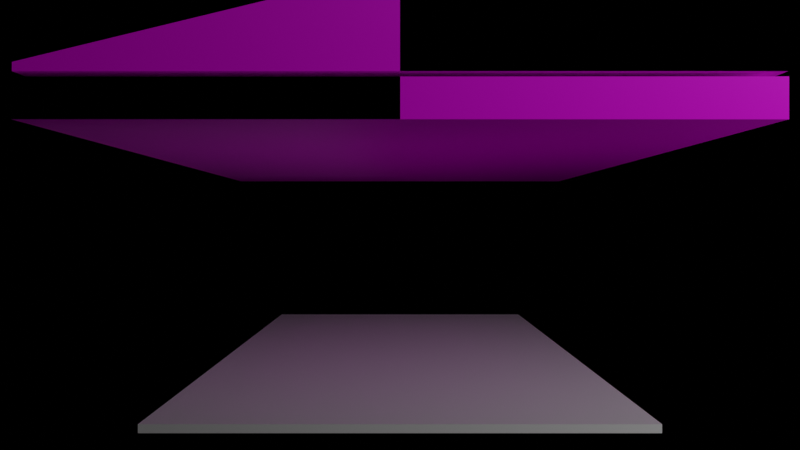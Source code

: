 # Source: GreekToInfinity.blend  (saved by Blender 3.3.6; exported with 4.5.12 LTS)
import bpy
from mathutils import Matrix  # noqa: F401  (used for matrix-valued properties, if any)

bpy.ops.wm.read_factory_settings(use_empty=True)
scene = bpy.context.scene
scene.name = 'Scene'

# ---- collections
col_collection = bpy.data.collections.new('Collection'); scene.collection.children.link(col_collection)
col_base = bpy.data.collections.new('Base'); scene.collection.children.link(col_base)
col_top = bpy.data.collections.new('Top'); scene.collection.children.link(col_top)
col_toptriangle = bpy.data.collections.new('TopTriangle'); col_top.children.link(col_toptriangle)
col_topflat = bpy.data.collections.new('TopFlat'); col_top.children.link(col_topflat)
col_pillar = bpy.data.collections.new('Pillar'); scene.collection.children.link(col_pillar)
col_subract_blobs = bpy.data.collections.new('Subract_Blobs'); scene.collection.children.link(col_subract_blobs)
col_subract_blobs.hide_render = True

# ---- images (referenced by path relative to the original .blend; pixels are not part of the script)
import os
ASSET_DIR = os.environ.get("B2B_ASSET_DIR", "")  # directory of the original .blend (textures are referenced by path, not embedded)
HERE = os.path.dirname(os.path.abspath(__file__))  # packed textures are extracted next to this script under _unpacked/

def load_image(name, relpath, width, height, colorspace="sRGB"):
    """Load a texture the original file referenced (path relative to the .blend, or extracted next to this script)."""
    p = next((c for c in (os.path.join(HERE, relpath), os.path.join(ASSET_DIR, relpath)) if relpath and os.path.exists(c)), "")
    if p:
        img = bpy.data.images.load(p, check_existing=True)
        img.name = name
    else:  # same state as the original file: an image datablock whose file is absent (Cycles renders it pink)
        img = bpy.data.images.new(name, width, height)
        img.source = "FILE"
        img.filepath = "//" + (relpath or name)
    img.colorspace_settings.name = colorspace
    return img
img_sandstone_cracks_disp_4k_png_001 = load_image('sandstone_cracks_disp_4k.png.001', 'textures/sandstone_cracks_disp_4k.png', 1024, 1024, 'Non-Color')
img_sandstone_cracks_diff_4k_jpg_001 = load_image('sandstone_cracks_diff_4k.jpg.001', 'textures/sandstone_cracks_diff_4k.jpg', 1024, 1024, 'sRGB')
img_sandstone_cracks_rough_4k_jpg_001 = load_image('sandstone_cracks_rough_4k.jpg.001', 'textures/sandstone_cracks_rough_4k.jpg', 1024, 1024, 'Non-Color')
img_sandstone_cracks_nor_gl_4k_exr_001 = load_image('sandstone_cracks_nor_gl_4k.exr.001', 'textures/sandstone_cracks_nor_gl_4k.exr', 1024, 1024, 'Non-Color')

# ---- materials (node trees are filled in below, after node groups)
mat_guide = bpy.data.materials.new('Guide')
mat_guide_001 = bpy.data.materials.new('Guide.001')
mat_mylimestone = bpy.data.materials.new('MyLimestone')
mat_mylimestone.displacement_method = 'BOTH'

# ---- node groups
ng_randomvectorfixed = bpy.data.node_groups.new('RandomVectorFixed', 'GeometryNodeTree')
_s = ng_randomvectorfixed.interface.new_socket(name='Vector', in_out='OUTPUT', socket_type='NodeSocketVector')
_s = ng_randomvectorfixed.interface.new_socket(name='Min', in_out='INPUT', socket_type='NodeSocketVector')
_s.min_value = -1e+04
_s.max_value = 1e+04
_s = ng_randomvectorfixed.interface.new_socket(name='Max', in_out='INPUT', socket_type='NodeSocketVector')
_s.min_value = -1e+04
_s.max_value = 1e+04
_s = ng_randomvectorfixed.interface.new_socket(name='SeedX', in_out='INPUT', socket_type='NodeSocketInt')
_s.min_value = -10000
_s.max_value = 10000
_s = ng_randomvectorfixed.interface.new_socket(name='SeedY', in_out='INPUT', socket_type='NodeSocketInt')
_s.min_value = -10000
_s.max_value = 10000
_s = ng_randomvectorfixed.interface.new_socket(name='SeedZ', in_out='INPUT', socket_type='NodeSocketInt')
_s.min_value = -10000
_s.max_value = 10000
_N = ng_randomvectorfixed.nodes; _L = ng_randomvectorfixed.links
n0 = _N.new('NodeFrame'); n0.name = 'Frame'; n0.location = (-411, 71)
n0.width = 205
n0.mute = True
n0.hide = True
n1 = _N.new('FunctionNodeRandomValue'); n1.name = 'Random Value.001'; n1.location = (218, 245)
n2 = _N.new('FunctionNodeRandomValue'); n2.name = 'Random Value.002'; n2.location = (216, 42)
n3 = _N.new('ShaderNodeCombineXYZ'); n3.name = 'Combine XYZ'; n3.location = (410, 264)
n4 = _N.new('FunctionNodeRandomValue'); n4.name = 'Random Value'; n4.location = (221, 432)
n5 = _N.new('ShaderNodeSeparateXYZ'); n5.name = 'Separate XYZ.001'; n5.location = (-167, 288)
n5.hide = True
n6 = _N.new('ShaderNodeSeparateXYZ'); n6.name = 'Separate XYZ'; n6.location = (-168, 329)
n6.hide = True
n7 = _N.new('FunctionNodeInputInt'); n7.name = 'Integer.001'; n7.location = (32, -503)
n7.integer = 25771
n7.outputs[0].default_value = 0
n8 = _N.new('FunctionNodeInputInt'); n8.name = 'Integer.002'; n8.location = (32, -402)
n8.integer = 63338
n8.outputs[0].default_value = 0
n9 = _N.new('FunctionNodeInputInt'); n9.name = 'Integer'; n9.location = (35, -301)
n9.integer = 18312
n9.outputs[0].default_value = 0
n10 = _N.new('FunctionNodeInputVector'); n10.name = 'Vector.001'; n10.location = (30, -171)
n10.vector = (11.19, 40.54, 2.26)
n10.outputs[0].default_value = (0.0, 0.0, 0.0)
n11 = _N.new('FunctionNodeInputVector'); n11.name = 'Vector'; n11.location = (30, -30)
n11.vector = (-8.71, -4.96, -12.84)
n11.outputs[0].default_value = (0.0, 0.0, 0.0)
n12 = _N.new('NodeGroupInput'); n12.name = 'Group Input'; n12.location = (-610, 0)
n13 = _N.new('NodeGroupOutput'); n13.name = 'Group Output'; n13.location = (600, 0)
n7.parent = n0
n8.parent = n0
n9.parent = n0
n10.parent = n0
n11.parent = n0
_L.new(n12.outputs[0], n6.inputs[0])
_L.new(n12.outputs[1], n5.inputs[0])
_L.new(n12.outputs[2], n4.inputs[8])
_L.new(n12.outputs[3], n1.inputs[8])
_L.new(n12.outputs[4], n2.inputs[8])
_L.new(n3.outputs[0], n13.inputs[0])
_L.new(n4.outputs[1], n3.inputs[0])
_L.new(n1.outputs[1], n3.inputs[1])
_L.new(n2.outputs[1], n3.inputs[2])
_L.new(n6.outputs[1], n1.inputs[2])
_L.new(n6.outputs[2], n2.inputs[2])
_L.new(n5.outputs[0], n4.inputs[3])
_L.new(n5.outputs[1], n1.inputs[3])
_L.new(n5.outputs[2], n2.inputs[3])
_L.new(n6.outputs[0], n4.inputs[2])
n13.is_active_output = True
ng_geometry_nodes = bpy.data.node_groups.new('Geometry Nodes', 'GeometryNodeTree')
_s = ng_geometry_nodes.interface.new_socket(name='Geometry', in_out='OUTPUT', socket_type='NodeSocketGeometry')
_s = ng_geometry_nodes.interface.new_socket(name='Geometry', in_out='INPUT', socket_type='NodeSocketGeometry')
_s = ng_geometry_nodes.interface.new_socket(name='Amount', in_out='INPUT', socket_type='NodeSocketInt')
_s.default_value = 8
_s.min_value = 0
_s = ng_geometry_nodes.interface.new_socket(name='Min', in_out='INPUT', socket_type='NodeSocketVector')
_s = ng_geometry_nodes.interface.new_socket(name='Max', in_out='INPUT', socket_type='NodeSocketVector')
_s = ng_geometry_nodes.interface.new_socket(name='SeedX', in_out='INPUT', socket_type='NodeSocketInt')
_s.default_value = 100
_s.min_value = -100000
_s.max_value = 100000
_s = ng_geometry_nodes.interface.new_socket(name='SeedY', in_out='INPUT', socket_type='NodeSocketInt')
_s = ng_geometry_nodes.interface.new_socket(name='SeedZ', in_out='INPUT', socket_type='NodeSocketInt')
ng_geometry_nodes.is_modifier = True
_N = ng_geometry_nodes.nodes; _L = ng_geometry_nodes.links
n0 = _N.new('GeometryNodeGeometryToInstance'); n0.name = 'Geometry to Instance'; n0.location = (-120, 7)
n1 = _N.new('GeometryNodeDuplicateElements'); n1.name = 'Duplicate Elements'; n1.location = (153, 47)
n1.domain = 'INSTANCE'
n2 = _N.new('GeometryNodeSetPosition'); n2.name = 'Set Position'; n2.location = (840, 42)
n3 = _N.new('GeometryNodeRotateInstances'); n3.name = 'Rotate Instances'; n3.location = (615, 64)
n3.inputs[4].default_value = False
n4 = _N.new('NodeGroupInput'); n4.name = 'Group Input'; n4.location = (-340, 0)
n5 = _N.new('GeometryNodeGroup'); n5.name = 'Group'; n5.location = (386, -92)
n5.node_tree = ng_randomvectorfixed
n6 = _N.new('GeometryNodeRealizeInstances'); n6.name = 'Realize Instances'; n6.location = (1521, 34)
n7 = _N.new('NodeGroupOutput'); n7.name = 'Group Output'; n7.location = (1712, 35)
n8 = _N.new('GeometryNodeGeometryToInstance'); n8.name = 'Geometry to Instance.001'; n8.location = (1046, 17)
n9 = _N.new('GeometryNodeMeshBoolean'); n9.name = 'Mesh Boolean'; n9.location = (1290, 67)
n9.operation = 'UNION'
n9.solver = 'EXACT'
n9.inputs[2].default_value = True
_L.new(n0.outputs[0], n1.inputs[0])
_L.new(n4.outputs[0], n0.inputs[0])
_L.new(n4.outputs[1], n1.inputs[2])
_L.new(n2.outputs[0], n8.inputs[0])
_L.new(n3.outputs[0], n2.inputs[0])
_L.new(n9.outputs[0], n6.inputs[0])
_L.new(n1.outputs[0], n3.inputs[0])
_L.new(n6.outputs[0], n7.inputs[0])
_L.new(n4.outputs[2], n5.inputs[0])
_L.new(n4.outputs[3], n5.inputs[1])
_L.new(n4.outputs[4], n5.inputs[2])
_L.new(n4.outputs[5], n5.inputs[3])
_L.new(n4.outputs[6], n5.inputs[4])
_L.new(n5.outputs[0], n2.inputs[2])
_L.new(n5.outputs[0], n3.inputs[3])
_L.new(n5.outputs[0], n3.inputs[2])
_L.new(n8.outputs[0], n9.inputs[0])
_L.new(n8.outputs[0], n9.inputs[1])
n7.is_active_output = True

# ---- material node trees
mat_guide.use_nodes = True; mat_guide.node_tree.nodes.clear()
_N = mat_guide.node_tree.nodes; _L = mat_guide.node_tree.links
n0 = _N.new('ShaderNodeBsdfPrincipled'); n0.name = 'Principled BSDF'; n0.location = (10, 300)
n0.distribution = 'GGX'
n0.subsurface_method = 'RANDOM_WALK_SKIN'
n0.inputs[0].default_value = (0.8, 0.0, 0.6385, 1.0)
n0.inputs[3].default_value = 1.45
n0.inputs[27].default_value = (0.0, 0.0, 0.0, 1.0)
n0.inputs[28].default_value = 1.0
n1 = _N.new('ShaderNodeOutputMaterial'); n1.name = 'Material Output'; n1.location = (300, 300)
_L.new(n0.outputs[0], n1.inputs[0])
n1.is_active_output = True
mat_guide_001.use_nodes = True; mat_guide_001.node_tree.nodes.clear()
_N = mat_guide_001.node_tree.nodes; _L = mat_guide_001.node_tree.links
n0 = _N.new('ShaderNodeBsdfPrincipled'); n0.name = 'Principled BSDF'; n0.location = (10, 300)
n0.distribution = 'GGX'
n0.subsurface_method = 'RANDOM_WALK_SKIN'
n0.inputs[0].default_value = (0.8, 0.0, 0.6385, 1.0)
n0.inputs[3].default_value = 1.45
n0.inputs[27].default_value = (0.0, 0.0, 0.0, 1.0)
n0.inputs[28].default_value = 1.0
n1 = _N.new('ShaderNodeOutputMaterial'); n1.name = 'Material Output'; n1.location = (300, 300)
_L.new(n0.outputs[0], n1.inputs[0])
n1.is_active_output = True
mat_mylimestone.use_nodes = True; mat_mylimestone.node_tree.nodes.clear()
_N = mat_mylimestone.node_tree.nodes; _L = mat_mylimestone.node_tree.links
n0 = _N.new('NodeFrame'); n0.name = 'Frame'; n0.location = (-1270, 330)
n0.label = 'Mapping'
n0.width = 200
n1 = _N.new('NodeFrame'); n1.name = 'Frame.001'; n1.location = (-1488, 420)
n1.label = 'Mapping'
n1.width = 400
n2 = _N.new('NodeFrame'); n2.name = 'Frame.002'; n2.location = (-842, 620)
n2.label = 'Textures'
n2.width = 354
n3 = _N.new('ShaderNodeOutputMaterial'); n3.name = 'Material Output'; n3.location = (308, 316)
n4 = _N.new('ShaderNodeTexImage'); n4.name = 'Image Texture'; n4.location = (84, -870)
n4.label = 'Displacement'
n4.image = img_sandstone_cracks_disp_4k_png_001
n5 = _N.new('ShaderNodeDisplacement'); n5.name = 'Displacement'; n5.location = (-108, -309)
n5.inputs[2].default_value = 0.1
n6 = _N.new('ShaderNodeTexImage'); n6.name = 'Image Texture.001'; n6.location = (84, -30)
n6.label = 'Base Color'
n6.image = img_sandstone_cracks_diff_4k_jpg_001
n7 = _N.new('ShaderNodeTexImage'); n7.name = 'Image Texture.002'; n7.location = (84, -310)
n7.label = 'Roughness'
n7.image = img_sandstone_cracks_rough_4k_jpg_001
n8 = _N.new('ShaderNodeTexImage'); n8.name = 'Image Texture.003'; n8.location = (84, -590)
n8.label = 'Normal'
n8.image = img_sandstone_cracks_nor_gl_4k_exr_001
n9 = _N.new('ShaderNodeNormalMap'); n9.name = 'Normal Map'; n9.location = (-458, 31)
n10 = _N.new('ShaderNodeMapping'); n10.name = 'Mapping'; n10.location = (230, -30)
n11 = _N.new('NodeReroute'); n11.name = 'Reroute'; n11.location = (34, -604)
n11.width = 16
n11.socket_idname = 'NodeSocketVector'
n12 = _N.new('ShaderNodeTexCoord'); n12.name = 'Texture Coordinate.001'; n12.location = (30, -30)
n13 = _N.new('ShaderNodeBsdfPrincipled'); n13.name = 'Principled BSDF'; n13.location = (-208, 391)
n13.distribution = 'GGX'
n13.subsurface_method = 'BURLEY'
n13.inputs[3].default_value = 1.45
n13.inputs[27].default_value = (0.0, 0.0, 0.0, 1.0)
n13.inputs[28].default_value = 1.0
n4.parent = n2
n6.parent = n2
n7.parent = n2
n8.parent = n2
n10.parent = n1
n11.parent = n2
n12.parent = n1
_L.new(n13.outputs[0], n3.inputs[0])
_L.new(n4.outputs[0], n5.inputs[0])
_L.new(n5.outputs[0], n3.inputs[2])
_L.new(n6.outputs[0], n13.inputs[0])
_L.new(n7.outputs[0], n13.inputs[2])
_L.new(n8.outputs[0], n9.inputs[1])
_L.new(n9.outputs[0], n13.inputs[5])
_L.new(n11.outputs[0], n6.inputs[0])
_L.new(n11.outputs[0], n7.inputs[0])
_L.new(n11.outputs[0], n8.inputs[0])
_L.new(n11.outputs[0], n4.inputs[0])
_L.new(n10.outputs[0], n11.inputs[0])
_L.new(n12.outputs[2], n10.inputs[0])
n3.is_active_output = True

# ---- world
world_world = bpy.data.worlds.new('World'); scene.world = world_world
world_world.use_nodes = True; world_world.node_tree.nodes.clear()
_N = world_world.node_tree.nodes; _L = world_world.node_tree.links
n0 = _N.new('ShaderNodeOutputWorld'); n0.name = 'World Output'; n0.location = (300, 300)
n1 = _N.new('ShaderNodeBackground'); n1.name = 'Background'; n1.location = (10, 300)
n1.inputs[0].default_value = (0.05088, 0.05088, 0.05088, 1.0)
n1.inputs[1].default_value = 0.0
_L.new(n1.outputs[0], n0.inputs[0])
n0.is_active_output = True
world_world.color = (0.05088, 0.05088, 0.05088)
world_world.use_sun_shadow = False
world_world.sun_shadow_jitter_overblur = 0.0

# ---- cameras
cam_camera = bpy.data.cameras.new('Camera')
cam_camera.clip_end = 9999.0
cam_camera.ortho_scale = 7.314

# ---- lights
light_light = bpy.data.lights.new('Light', 'POINT')
light_light.transmission_factor = 0.0
light_light.energy = 2e+04
light_light.shadow_soft_size = 5.0
light_light.shadow_maximum_resolution = 0.006
light_light.use_absolute_resolution = True
light_sun = bpy.data.lights.new('Sun', 'SUN')
light_sun.transmission_factor = 0.0
light_sun.angle = 2.049
light_sun.energy = 1.0
light_sun.shadow_soft_size = 0.125

# ---- meshes
me_cube_005 = bpy.data.meshes.new('Cube.005')
me_cube_005.from_pydata([(-0.3048, -0.3048, -0.3048), (-0.3048, -0.3048, 0.3048), (-0.3048, 0.3048, -0.3048), (-0.3048, 0.3048, 0.3048), (0.3048, -0.3048, -0.3048), (0.3048, -0.3048, 0.3048), (0.3048, 0.3048, -0.3048), (0.3048, 0.3048, 0.3048)], [], [(0, 1, 3, 2), (2, 3, 7, 6), (6, 7, 5, 4), (4, 5, 1, 0), (2, 6, 4, 0), (7, 3, 1, 5)])
_uv = me_cube_005.uv_layers.new(name='UVMap')
_uv.uv.foreach_set('vector', [0.375, 0.0, 0.625, 0.0, 0.625, 0.25, 0.375, 0.25, 0.375, 0.25, 0.625, 0.25, 0.625, 0.5, 0.375, 0.5, 0.375, 0.5, 0.625, 0.5, 0.625, 0.75, 0.375, 0.75, 0.375, 0.75, 0.625, 0.75, 0.625, 1.0, 0.375, 1.0, 0.125, 0.5, 0.375, 0.5, 0.375, 0.75, 0.125, 0.75, 0.625, 0.5, 0.875, 0.5, 0.875, 0.75, 0.625, 0.75])
me_cube_005.materials.append(mat_guide)
me_cube_005.update()
me_cube_006 = bpy.data.meshes.new('Cube.006')
me_cube_006.from_pydata([(-0.3048, -0.3048, -0.3048), (-0.3048, -0.3048, 0.3048), (-0.3048, 0.3048, -0.3048), (-0.3048, 0.3048, 0.3048), (0.3048, -0.3048, -0.3048), (0.3048, -0.3048, 0.3048), (0.3048, 0.3048, -0.3048), (0.3048, 0.3048, 0.3048)], [], [(0, 1, 3, 2), (2, 3, 7, 6), (6, 7, 5, 4), (4, 5, 1, 0), (2, 6, 4, 0), (7, 3, 1, 5)])
_uv = me_cube_006.uv_layers.new(name='UVMap')
_uv.uv.foreach_set('vector', [0.375, 0.0, 0.625, 0.0, 0.625, 0.25, 0.375, 0.25, 0.375, 0.25, 0.625, 0.25, 0.625, 0.5, 0.375, 0.5, 0.375, 0.5, 0.625, 0.5, 0.625, 0.75, 0.375, 0.75, 0.375, 0.75, 0.625, 0.75, 0.625, 1.0, 0.375, 1.0, 0.125, 0.5, 0.375, 0.5, 0.375, 0.75, 0.125, 0.75, 0.625, 0.5, 0.875, 0.5, 0.875, 0.75, 0.625, 0.75])
me_cube_006.materials.append(mat_guide_001)
me_cube_006.update()
me_cube_007 = bpy.data.meshes.new('Cube.007')
me_cube_007.from_pydata([(-0.3048, -0.3048, -0.3048), (-0.3048, -0.3048, 0.3048), (-0.3048, 0.3048, -0.3048), (-0.3048, 0.3048, 0.3048), (0.3048, -0.3048, -0.3048), (0.3048, -0.3048, 0.3048), (0.3048, 0.3048, -0.3048), (0.3048, 0.3048, 0.3048)], [], [(0, 1, 3, 2), (2, 3, 7, 6), (6, 7, 5, 4), (4, 5, 1, 0), (2, 6, 4, 0), (7, 3, 1, 5)])
_uv = me_cube_007.uv_layers.new(name='UVMap')
_uv.uv.foreach_set('vector', [0.375, 0.0, 0.625, 0.0, 0.625, 0.25, 0.375, 0.25, 0.375, 0.25, 0.625, 0.25, 0.625, 0.5, 0.375, 0.5, 0.375, 0.5, 0.625, 0.5, 0.625, 0.75, 0.375, 0.75, 0.375, 0.75, 0.625, 0.75, 0.625, 1.0, 0.375, 1.0, 0.125, 0.5, 0.375, 0.5, 0.375, 0.75, 0.125, 0.75, 0.625, 0.5, 0.875, 0.5, 0.875, 0.75, 0.625, 0.75])
me_cube_007.update()
me_cube_008 = bpy.data.meshes.new('Cube.008')
me_cube_008.from_pydata([(-9.139, -19.95, 0.5541), (-9.139, -19.95, 0.9048), (-9.139, 19.95, 0.5541), (-9.139, 19.95, 0.9048), (9.139, -19.95, 0.5541), (9.139, -19.95, 0.9048), (9.139, 19.95, 0.5541), (9.139, 19.95, 0.9048)], [], [(0, 1, 3, 2), (2, 3, 7, 6), (6, 7, 5, 4), (4, 5, 1, 0), (2, 6, 4, 0), (7, 3, 1, 5)])
_uv = me_cube_008.uv_layers.new(name='UVMap')
_uv.uv.foreach_set('vector', [0.375, 0.0, 0.625, 0.0, 0.625, 0.25, 0.375, 0.25, 0.375, 0.25, 0.625, 0.25, 0.625, 0.5, 0.375, 0.5, 0.375, 0.5, 0.625, 0.5, 0.625, 0.75, 0.375, 0.75, 0.375, 0.75, 0.625, 0.75, 0.625, 1.0, 0.375, 1.0, 0.125, 0.5, 0.375, 0.5, 0.375, 0.75, 0.125, 0.75, 0.625, 0.5, 0.875, 0.5, 0.875, 0.75, 0.625, 0.75])
_uv = me_cube_008.uv_layers.new(name='automap')
_uv.uv.foreach_set('vector', [0.375, 0.0, 0.625, 0.0, 0.625, 0.25, 0.375, 0.25, 0.375, 0.25, 0.625, 0.25, 0.625, 0.5, 0.375, 0.5, 0.375, 0.5, 0.625, 0.5, 0.625, 0.75, 0.375, 0.75, 0.375, 0.75, 0.625, 0.75, 0.625, 1.0, 0.375, 1.0, 0.125, 0.5, 0.375, 0.5, 0.375, 0.75, 0.125, 0.75, 0.625, 0.5, 0.875, 0.5, 0.875, 0.75, 0.625, 0.75])
_uv.active_render = True
me_cube_008.materials.append(mat_mylimestone)
me_cube_008.auto_texspace = False
me_cube_008.update()
me_cube_009 = bpy.data.meshes.new('Cube.009')
me_cube_009.from_pydata([(-9.552, -20.38, 0.3023), (-9.552, -20.38, 0.5935), (-9.552, 20.38, 0.3023), (-9.552, 20.38, 0.5935), (9.552, -20.38, 0.3023), (9.552, -20.38, 0.5935), (9.552, 20.38, 0.3023), (9.552, 20.38, 0.5935)], [], [(0, 1, 3, 2), (2, 3, 7, 6), (6, 7, 5, 4), (4, 5, 1, 0), (2, 6, 4, 0), (7, 3, 1, 5)])
_uv = me_cube_009.uv_layers.new(name='UVMap')
_uv.uv.foreach_set('vector', [0.375, 0.0, 0.625, 0.0, 0.625, 0.25, 0.375, 0.25, 0.375, 0.25, 0.625, 0.25, 0.625, 0.5, 0.375, 0.5, 0.375, 0.5, 0.625, 0.5, 0.625, 0.75, 0.375, 0.75, 0.375, 0.75, 0.625, 0.75, 0.625, 1.0, 0.375, 1.0, 0.125, 0.5, 0.375, 0.5, 0.375, 0.75, 0.125, 0.75, 0.625, 0.5, 0.875, 0.5, 0.875, 0.75, 0.625, 0.75])
me_cube_009.materials.append(mat_mylimestone)
me_cube_009.update()
me_cube_011 = bpy.data.meshes.new('Cube.011')
me_cube_011.from_pydata([(-9.931, -20.75, -0.03187), (-9.931, -20.75, 0.3079), (-9.931, 20.75, -0.03187), (-9.931, 20.75, 0.3079), (9.931, -20.75, -0.03187), (9.931, -20.75, 0.3079), (9.931, 20.75, -0.03187), (9.931, 20.75, 0.3079)], [], [(0, 1, 3, 2), (2, 3, 7, 6), (6, 7, 5, 4), (4, 5, 1, 0), (2, 6, 4, 0), (7, 3, 1, 5)])
_uv = me_cube_011.uv_layers.new(name='UVMap')
_uv.uv.foreach_set('vector', [0.375, 0.0, 0.625, 0.0, 0.625, 0.25, 0.375, 0.25, 0.375, 0.25, 0.625, 0.25, 0.625, 0.5, 0.375, 0.5, 0.375, 0.5, 0.625, 0.5, 0.625, 0.75, 0.375, 0.75, 0.375, 0.75, 0.625, 0.75, 0.625, 1.0, 0.375, 1.0, 0.125, 0.5, 0.375, 0.5, 0.375, 0.75, 0.125, 0.75, 0.625, 0.5, 0.875, 0.5, 0.875, 0.75, 0.625, 0.75])
me_cube_011.materials.append(mat_mylimestone)
me_cube_011.update()
me_cube_010 = bpy.data.meshes.new('Cube.010')
me_cube_010.from_pydata([(-9.139, -19.95, 8.832), (-9.139, -19.95, 8.587), (-9.139, 19.95, 8.832), (-9.139, 19.95, 8.587), (9.139, -19.95, 8.832), (9.139, -19.95, 8.587), (9.139, 19.95, 8.832), (9.139, 19.95, 8.587)], [], [(0, 1, 3, 2), (2, 3, 7, 6), (6, 7, 5, 4), (4, 5, 1, 0), (2, 6, 4, 0), (7, 3, 1, 5)])
_uv = me_cube_010.uv_layers.new(name='UVMap')
_uv.uv.foreach_set('vector', [0.375, 0.0, 0.625, 0.0, 0.625, 0.25, 0.375, 0.25, 0.375, 0.25, 0.625, 0.25, 0.625, 0.5, 0.375, 0.5, 0.375, 0.5, 0.625, 0.5, 0.625, 0.75, 0.375, 0.75, 0.375, 0.75, 0.625, 0.75, 0.625, 1.0, 0.375, 1.0, 0.125, 0.5, 0.375, 0.5, 0.375, 0.75, 0.125, 0.75, 0.625, 0.5, 0.875, 0.5, 0.875, 0.75, 0.625, 0.75])
me_cube_010.materials.append(mat_mylimestone)
me_cube_010.update()
me_cube_015 = bpy.data.meshes.new('Cube.015')
me_cube_015.from_pydata([(0.0, -19.95, 11.41), (9.705, -19.95, 9.09), (9.705, -19.95, 8.824), (8.696, -19.95, 8.824), (-4.468e-07, -19.95, 10.97)], [], [(0, 4, 3, 2, 1)])
_uv = me_cube_015.uv_layers.new(name='UVMap')
_uv.uv.foreach_set('vector', [0.04916, 1.0, 0.006743, 0.9898, 2.217e-05, 0.0978, 0.0234, 2.217e-05, 0.04916, 0.006182])
me_cube_015.materials.append(mat_mylimestone)
me_cube_015.update()
me_plane = bpy.data.meshes.new('Plane')
me_plane.from_pydata([(0.0, -0.5405, -3.433e-05), (9.056, -0.5405, -3.433e-05), (0.0, 1.919, -3.435e-05), (9.056, -0.2977, -3.434e-05)], [], [(0, 2, 3, 1)])
_uv = me_plane.uv_layers.new(name='UVMap')
_uv.uv.foreach_set('vector', [0.0, 0.0, 0.0, 0.0, 0.0, 0.0, 0.0, 0.0])
_uv = me_plane.uv_layers.new(name='automap')
_uv.uv.foreach_set('vector', [0.9999, 5.211e-05, 0.9999, 0.2716, 5.221e-05, 0.02685, 5.211e-05, 5.221e-05])
_uv.active_render = True
me_plane.materials.append(mat_mylimestone)
me_plane.auto_texspace = False
me_plane.update()
me_plane_002 = bpy.data.meshes.new('Plane.002')
me_plane_002.from_pydata([(0.0, -19.95, 6.962), (9.16, -19.95, 6.962), (0.0, -19.95, 7.72), (9.16, -19.95, 7.72)], [], [(0, 1, 3, 2)])
_uv = me_plane_002.uv_layers.new(name='UVMap')
_uv.uv.foreach_set('vector', [0.08271, 4.602e-08, 0.08271, 1.0, 0.0, 1.0, 1.562e-07, 0.0])
me_plane_002.materials.append(mat_mylimestone)
me_plane_002.update()
me_plane_003 = bpy.data.meshes.new('Plane.003')
me_plane_003.from_pydata([(0.0, -18.95, 7.624), (9.16, -18.95, 7.624), (0.0, -18.95, 8.656), (9.16, -18.95, 8.656)], [], [(0, 1, 3, 2)])
_uv = me_plane_003.uv_layers.new(name='UVMap')
_uv.uv.foreach_set('vector', [3.36e-05, 3.361e-05, 1.0, 3.356e-05, 1.0, 0.1127, 3.356e-05, 0.1127])
me_plane_003.materials.append(mat_mylimestone)
me_plane_003.update()
me_cylinder_002 = bpy.data.meshes.new('Cylinder.002')
me_cylinder_002.from_pydata([(-8.822, -19.34, 7.584), (-8.822, -19.34, 8.66), (-8.576, -19.49, 7.584), (-8.576, -19.49, 8.66), (-8.576, -19.77, 7.584), (-8.576, -19.77, 8.66), (-8.822, -19.91, 7.584), (-8.822, -19.91, 8.66), (-9.067, -19.77, 7.584), (-9.067, -19.77, 8.66), (-9.067, -19.49, 7.584), (-9.067, -19.49, 8.66)], [], [(0, 1, 3, 2), (2, 3, 5, 4), (4, 5, 7, 6), (6, 7, 9, 8), (3, 1, 11, 9, 7, 5), (8, 9, 11, 10), (10, 11, 1, 0), (0, 2, 4, 6, 8, 10)])
_uv = me_cylinder_002.uv_layers.new(name='UVMap')
_uv.uv.foreach_set('vector', [1.0, 0.5, 1.0, 1.0, 0.8333, 1.0, 0.8333, 0.5, 0.8333, 0.5, 0.8333, 1.0, 0.6667, 1.0, 0.6667, 0.5, 0.6667, 0.5, 0.6667, 1.0, 0.5, 1.0, 0.5, 0.5, 0.5, 0.5, 0.5, 1.0, 0.3333, 1.0, 0.3333, 0.5, 0.4578, 0.37, 0.25, 0.49, 0.04215, 0.37, 0.04215, 0.13, 0.25, 0.01, 0.4578, 0.13, 0.3333, 0.5, 0.3333, 1.0, 0.1667, 1.0, 0.1667, 0.5, 0.1667, 0.5, 0.1667, 1.0, -8.941e-08, 1.0, -8.941e-08, 0.5, 0.75, 0.49, 0.9578, 0.37, 0.9578, 0.13, 0.75, 0.01, 0.5422, 0.13, 0.5422, 0.37])
me_cylinder_002.materials.append(mat_mylimestone)
me_cylinder_002.update()
me_circle_003 = bpy.data.meshes.new('Circle.003')
me_circle_003.from_pydata([(-8.514, -18.43, 6.517), (-8.668, -18.46, 6.517), (-8.798, -18.54, 6.517), (-8.885, -18.67, 6.517), (-8.915, -18.83, 6.517), (-8.885, -18.98, 6.517), (-8.798, -19.11, 6.517), (-8.668, -19.2, 6.517), (-8.514, -19.23, 6.517), (-8.361, -19.2, 6.517), (-8.231, -19.11, 6.517), (-8.144, -18.98, 6.517), (-8.113, -18.83, 6.517), (-8.144, -18.67, 6.517), (-8.231, -18.54, 6.517), (-8.361, -18.46, 6.517), (-8.514, -18.23, 6.776), (-8.743, -18.27, 6.776), (-8.938, -18.4, 6.776), (-9.067, -18.6, 6.776), (-9.113, -18.83, 6.776), (-9.067, -19.06, 6.776), (-8.938, -19.25, 6.776), (-8.743, -19.38, 6.776), (-8.514, -19.43, 6.776), (-8.285, -19.38, 6.776), (-8.091, -19.25, 6.776), (-7.961, -19.06, 6.776), (-7.916, -18.83, 6.776), (-7.961, -18.6, 6.776), (-8.091, -18.4, 6.776), (-8.285, -18.27, 6.776), (-8.115, -18.43, 6.647), (-8.299, -18.31, 6.647), (-8.73, -19.35, 6.647), (-8.514, -19.39, 6.647), (-8.514, -18.26, 6.647), (-8.73, -18.31, 6.647), (-8.299, -19.35, 6.647), (-8.913, -18.43, 6.647), (-8.115, -19.23, 6.647), (-9.036, -18.61, 6.647), (-7.993, -19.04, 6.647), (-9.079, -18.83, 6.647), (-7.95, -18.83, 6.647), (-9.036, -19.04, 6.647), (-7.993, -18.61, 6.647), (-8.913, -19.23, 6.647), (-8.514, -18.17, 6.776), (-8.766, -18.22, 6.776), (-8.98, -18.36, 6.776), (-9.123, -18.57, 6.776), (-9.173, -18.83, 6.776), (-9.123, -19.08, 6.776), (-8.98, -19.29, 6.776), (-8.766, -19.43, 6.776), (-8.514, -19.48, 6.776), (-8.262, -19.43, 6.776), (-8.049, -19.29, 6.776), (-7.906, -19.08, 6.776), (-7.856, -18.83, 6.776), (-7.906, -18.57, 6.776), (-8.049, -18.36, 6.776), (-8.262, -18.22, 6.776), (-8.514, -18.17, 6.986), (-8.766, -18.22, 6.986), (-8.98, -18.36, 6.986), (-9.123, -18.57, 6.986), (-9.173, -18.83, 6.986), (-9.123, -19.08, 6.986), (-8.98, -19.29, 6.986), (-8.766, -19.43, 6.986), (-8.514, -19.48, 6.986), (-8.262, -19.43, 6.986), (-8.049, -19.29, 6.986), (-7.906, -19.08, 6.986), (-7.856, -18.83, 6.986), (-7.906, -18.57, 6.986), (-8.049, -18.36, 6.986), (-8.262, -18.22, 6.986), (-8.514, -18.43, 6.517), (-8.668, -18.46, 6.517), (-8.798, -18.54, 6.517), (-8.885, -18.67, 6.517), (-8.915, -18.83, 6.517), (-8.885, -18.98, 6.517), (-8.798, -19.11, 6.517), (-8.668, -19.2, 6.517), (-8.514, -19.23, 6.517), (-8.361, -19.2, 6.517), (-8.231, -19.11, 6.517), (-8.144, -18.98, 6.517), (-8.113, -18.83, 6.517), (-8.144, -18.67, 6.517), (-8.231, -18.54, 6.517), (-8.361, -18.46, 6.517), (-8.514, -18.27, 0.9048), (-8.727, -18.31, 0.9048), (-8.908, -18.43, 0.9048), (-9.028, -18.61, 0.9048), (-9.07, -18.83, 0.9048), (-9.028, -19.04, 0.9048), (-8.908, -19.22, 0.9048), (-8.727, -19.34, 0.9048), (-8.514, -19.38, 0.9048), (-8.302, -19.34, 0.9048), (-8.121, -19.22, 0.9048), (-8.001, -19.04, 0.9048), (-7.958, -18.83, 0.9048), (-8.001, -18.61, 0.9048), (-8.121, -18.43, 0.9048), (-8.302, -18.31, 0.9048)], [], [(33, 32, 30, 31), (35, 34, 23, 24), (37, 36, 16, 17), (36, 33, 31, 16), (38, 35, 24, 25), (39, 37, 17, 18), (40, 38, 25, 26), (41, 39, 18, 19), (42, 40, 26, 27), (43, 41, 19, 20), (44, 42, 27, 28), (45, 43, 20, 21), (46, 44, 28, 29), (47, 45, 21, 22), (32, 46, 29, 30), (34, 47, 22, 23), (7, 6, 47, 34), (14, 13, 46, 32), (6, 5, 45, 47), (13, 12, 44, 46), (5, 4, 43, 45), (12, 11, 42, 44), (4, 3, 41, 43), (11, 10, 40, 42), (3, 2, 39, 41), (10, 9, 38, 40), (2, 1, 37, 39), (9, 8, 35, 38), (0, 15, 33, 36), (1, 0, 36, 37), (8, 7, 34, 35), (15, 14, 32, 33), (30, 29, 61, 62), (23, 22, 54, 55), (31, 30, 62, 63), (24, 23, 55, 56), (17, 16, 48, 49), (16, 31, 63, 48), (25, 24, 56, 57), (18, 17, 49, 50), (26, 25, 57, 58), (19, 18, 50, 51), (27, 26, 58, 59), (20, 19, 51, 52), (28, 27, 59, 60), (21, 20, 52, 53), (29, 28, 60, 61), (22, 21, 53, 54), (57, 56, 72, 73), (50, 49, 65, 66), (58, 57, 73, 74), (51, 50, 66, 67), (59, 58, 74, 75), (52, 51, 67, 68), (60, 59, 75, 76), (53, 52, 68, 69), (61, 60, 76, 77), (54, 53, 69, 70), (62, 61, 77, 78), (55, 54, 70, 71), (63, 62, 78, 79), (56, 55, 71, 72), (49, 48, 64, 65), (48, 63, 79, 64), (97, 96, 111, 110, 109, 108, 107, 106, 105, 104, 103, 102, 101, 100, 99, 98), (81, 80, 96, 97), (82, 81, 97, 98), (83, 82, 98, 99), (84, 83, 99, 100), (85, 84, 100, 101), (86, 85, 101, 102), (87, 86, 102, 103), (88, 87, 103, 104), (89, 88, 104, 105), (90, 89, 105, 106), (91, 90, 106, 107), (92, 91, 107, 108), (93, 92, 108, 109), (94, 93, 109, 110), (95, 94, 110, 111), (80, 95, 111, 96), (81, 82, 83, 84, 85, 86, 87, 88, 89, 90, 91, 92, 93, 94, 95, 80)])
me_circle_003.polygons.foreach_set('use_smooth', [1, 1, 1, 1, 1, 1, 1, 1, 1, 1, 1, 1, 1, 1, 1, 1, 1, 1, 1, 1, 1, 1, 1, 1, 1, 1, 1, 1, 1, 1, 1, 1, 1, 1, 1, 1, 1, 1, 1, 1, 1, 1, 1, 1, 1, 1, 1, 1, 1, 1, 1, 1, 1, 1, 1, 1, 1, 1, 1, 1, 1, 1, 1, 1, 0, 0, 0, 0, 0, 0, 0, 0, 0, 0, 0, 0, 0, 0, 0, 0, 0, 0])
_uv = me_circle_003.uv_layers.new(name='UVMap')
_uv.uv.foreach_set('vector', [0.0, 0.0, 0.0, 0.0, 0.0, 0.0, 0.0, 0.0, 0.0, 0.0, 0.0, 0.0, 0.0, 0.0, 0.0, 0.0, 0.0, 0.0, 0.0, 0.0, 0.0, 0.0, 0.0, 0.0, 0.0, 0.0, 0.0, 0.0, 0.0, 0.0, 0.0, 0.0, 0.0, 0.0, 0.0, 0.0, 0.0, 0.0, 0.0, 0.0, 0.0, 0.0, 0.0, 0.0, 0.0, 0.0, 0.0, 0.0, 0.0, 0.0, 0.0, 0.0, 0.0, 0.0, 0.0, 0.0, 0.0, 0.0, 0.0, 0.0, 0.0, 0.0, 0.0, 0.0, 0.0, 0.0, 0.0, 0.0, 0.0, 0.0, 0.0, 0.0, 0.0, 0.0, 0.0, 0.0, 0.0, 0.0, 0.0, 0.0, 0.0, 0.0, 0.0, 0.0, 0.0, 0.0, 0.0, 0.0, 0.0, 0.0, 0.0, 0.0, 0.0, 0.0, 0.0, 0.0, 0.0, 0.0, 0.0, 0.0, 0.0, 0.0, 0.0, 0.0, 0.0, 0.0, 0.0, 0.0, 0.0, 0.0, 0.0, 0.0, 0.0, 0.0, 0.0, 0.0, 0.0, 0.0, 0.0, 0.0, 0.0, 0.0, 0.0, 0.0, 0.0, 0.0, 0.0, 0.0, 0.0, 0.0, 0.0, 0.0, 0.0, 0.0, 0.0, 0.0, 0.0, 0.0, 0.0, 0.0, 0.0, 0.0, 0.0, 0.0, 0.0, 0.0, 0.0, 0.0, 0.0, 0.0, 0.0, 0.0, 0.0, 0.0, 0.0, 0.0, 0.0, 0.0, 0.0, 0.0, 0.0, 0.0, 0.0, 0.0, 0.0, 0.0, 0.0, 0.0, 0.0, 0.0, 0.0, 0.0, 0.0, 0.0, 0.0, 0.0, 0.0, 0.0, 0.0, 0.0, 0.0, 0.0, 0.0, 0.0, 0.0, 0.0, 0.0, 0.0, 0.0, 0.0, 0.0, 0.0, 0.0, 0.0, 0.0, 0.0, 0.0, 0.0, 0.0, 0.0, 0.0, 0.0, 0.0, 0.0, 0.0, 0.0, 0.0, 0.0, 0.0, 0.0, 0.0, 0.0, 0.0, 0.0, 0.0, 0.0, 0.0, 0.0, 0.0, 0.0, 0.0, 0.0, 0.0, 0.0, 0.0, 0.0, 0.0, 0.0, 0.0, 0.0, 0.0, 0.0, 0.0, 0.0, 0.0, 0.0, 0.0, 0.0, 0.0, 0.0, 0.0, 0.0, 0.0, 0.0, 0.0, 0.0, 0.0, 0.0, 0.0, 0.0, 0.0, 0.0, 0.0, 0.0, 0.0, 0.0, 0.0, 0.0, 0.0, 0.0, 0.0, 0.0, 0.0, 0.0, 0.0, 0.0, 0.0, 0.0, 0.0, 0.0, 0.0, 0.0, 0.0, 0.0, 0.0, 0.0, 0.0, 0.0, 0.0, 0.0, 0.0, 0.0, 0.0, 0.0, 0.0, 0.0, 0.0, 0.0, 0.0, 0.0, 0.0, 0.0, 0.0, 0.0, 0.0, 0.0, 0.0, 0.0, 0.0, 0.0, 0.0, 0.0, 0.0, 0.0, 0.0, 0.0, 0.0, 0.0, 0.0, 0.0, 0.0, 0.0, 0.0, 0.0, 0.0, 0.0, 0.0, 0.0, 0.0, 0.0, 0.0, 0.0, 0.0, 0.0, 0.0, 0.0, 0.0, 0.0, 0.0, 0.0, 0.0, 0.0, 0.0, 0.0, 0.0, 0.0, 0.0, 0.0, 0.0, 0.0, 0.0, 0.0, 0.0, 0.0, 0.0, 0.0, 0.0, 0.0, 0.0, 0.0, 0.0, 0.0, 0.0, 0.0, 0.0, 0.0, 0.0, 0.0, 0.0, 0.0, 0.0, 0.0, 0.0, 0.0, 0.0, 0.0, 0.0, 0.0, 0.0, 0.0, 0.0, 0.0, 0.0, 0.0, 0.0, 0.0, 0.0, 0.0, 0.0, 0.0, 0.0, 0.0, 0.0, 0.0, 0.0, 0.0, 0.0, 0.0, 0.0, 0.0, 0.0, 0.0, 0.0, 0.0, 0.0, 0.0, 0.0, 0.0, 0.0, 0.0, 0.0, 0.0, 0.0, 0.0, 0.0, 0.0, 0.0, 0.0, 0.0, 0.0, 0.0, 0.0, 0.0, 0.0, 0.0, 0.0, 0.0, 0.0, 0.0, 0.0, 0.0, 0.0, 0.0, 0.0, 0.0, 0.0, 0.0, 0.0, 0.0, 0.0, 0.0, 0.0, 0.0, 0.0, 0.0, 0.0, 0.0, 0.0, 0.0, 0.0, 0.0, 0.0, 0.0, 0.0, 0.0, 0.0, 0.0, 0.0, 0.0, 0.0, 0.0, 0.0, 0.0, 0.0, 0.0, 0.0, 0.0, 0.0, 0.0, 0.0, 0.0, 0.0, 0.0, 0.0, 0.0, 0.0, 0.0, 0.0, 0.0, 0.0, 0.0, 0.0, 0.0, 0.0, 0.0, 0.0, 0.0, 0.0, 0.0, 0.0, 0.0, 0.0, 0.0, 0.0, 0.0, 0.0, 0.0, 0.0, 0.0, 0.0, 0.0, 0.0, 0.0, 0.0, 0.0, 0.0, 0.0, 0.0, 0.0, 0.0, 0.0, 0.0, 0.0, 0.0, 0.0, 0.0, 0.0, 0.0, 0.0, 0.0, 0.0, 0.0, 0.0, 0.0, 0.0, 0.0, 0.0, 0.0, 0.0, 0.0, 0.0, 0.0, 0.0, 0.0, 0.0, 0.0, 0.0, 0.0, 0.0, 0.0, 0.0, 0.0, 0.0, 0.0, 0.0, 0.0, 0.0, 0.0, 0.0, 0.0, 0.0, 0.0, 0.0, 0.0, 0.0, 0.0, 0.0, 0.0, 0.0, 0.0, 0.0, 0.0, 0.0, 0.0, 0.0, 0.0, 0.0, 0.0, 0.0, 0.0, 0.0, 0.0, 0.0, 0.0, 0.0, 0.0, 0.0, 0.0, 0.0, 0.0, 0.0, 0.0, 0.0, 0.0, 0.0, 0.0, 0.0, 0.0, 0.0, 0.0, 0.0, 0.0, 0.0, 0.0, 0.0, 0.0, 0.0, 0.0, 0.0, 0.0, 0.0, 0.0, 0.0, 0.0, 0.0, 0.0, 0.0, 0.0, 0.0, 0.0, 0.0, 0.0, 0.0, 0.0, 0.0, 0.0, 0.0, 0.0, 0.0, 0.0, 0.0, 0.0, 0.0, 0.0, 0.0, 0.0, 0.0, 0.0, 0.0, 0.0, 0.0, 0.0, 0.0, 0.0, 0.0, 0.0, 0.0, 0.0, 0.0, 0.0, 0.0, 0.0, 0.0, 0.0, 0.0, 0.0, 0.0, 0.0, 0.0, 0.0, 0.0, 0.0, 0.0, 0.0, 0.0, 0.0, 0.0, 0.0, 0.0, 0.0, 0.0, 0.0, 0.0, 0.0, 0.0, 0.0, 0.0, 0.0, 0.0, 0.0, 0.0, 0.0, 0.0, 0.0, 0.0, 0.0, 0.0, 0.0, 0.0, 0.0, 0.0, 0.0, 0.0, 0.0, 0.0, 0.0, 0.0, 0.0, 0.0, 0.0, 0.0, 0.0, 0.0, 0.0, 0.0, 0.0, 0.0, 0.0, 0.0, 0.0, 0.0, 0.0, 0.0, 0.0, 0.0, 0.0, 0.0, 0.0, 0.0, 0.0, 0.0, 0.0, 0.0, 0.0])
_uv = me_circle_003.uv_layers.new(name='automap')
_uv.uv.foreach_set('vector', [0.8028, 0.07922, 0.8036, 0.1154, 0.78, 0.1184, 0.7792, 0.07995, 0.8099, 0.467, 0.8092, 0.5062, 0.7856, 0.5069, 0.7864, 0.4654, 0.8058, 0.00385, 0.8036, 0.04003, 0.78, 0.03838, 0.7823, 0.0, 0.8036, 0.04003, 0.8028, 0.07922, 0.7792, 0.07995, 0.78, 0.03838, 0.8121, 0.4308, 0.8099, 0.467, 0.7864, 0.4654, 0.7887, 0.427, 0.8085, 0.7374, 0.8106, 0.7651, 0.7872, 0.7697, 0.7849, 0.7403, 0.8096, 0.3454, 0.8118, 0.3731, 0.7884, 0.3778, 0.7861, 0.3483, 0.8077, 0.7011, 0.8085, 0.7374, 0.7849, 0.7403, 0.7841, 0.7019, 0.8089, 0.3091, 0.8096, 0.3454, 0.7861, 0.3483, 0.7853, 0.3099, 0.8085, 0.6619, 0.8077, 0.7011, 0.7841, 0.7019, 0.7849, 0.6603, 0.8096, 0.27, 0.8089, 0.3091, 0.7853, 0.3099, 0.7861, 0.2683, 0.8106, 0.6258, 0.8085, 0.6619, 0.7849, 0.6603, 0.7872, 0.6219, 0.8118, 0.2338, 0.8096, 0.27, 0.7861, 0.2683, 0.7884, 0.2299, 0.8099, 0.5424, 0.8121, 0.5702, 0.7887, 0.5748, 0.7864, 0.5454, 0.8036, 0.1154, 0.8058, 0.1432, 0.7823, 0.1478, 0.78, 0.1184, 0.8092, 0.5062, 0.8099, 0.5424, 0.7864, 0.5454, 0.7856, 0.5069, 0.6875, 0.2691, 0.6617, 0.2584, 0.6674, 0.2299, 0.7036, 0.2449, 0.6339, 0.3985, 0.6617, 0.3985, 0.6674, 0.427, 0.6282, 0.427, 0.6617, 0.2584, 0.6339, 0.2584, 0.6282, 0.2299, 0.6674, 0.2299, 0.6617, 0.3985, 0.6875, 0.3878, 0.7036, 0.412, 0.6674, 0.427, 0.6339, 0.2584, 0.6081, 0.2691, 0.592, 0.2449, 0.6282, 0.2299, 0.6875, 0.3878, 0.7072, 0.3681, 0.7313, 0.3843, 0.7036, 0.412, 0.6081, 0.2691, 0.5884, 0.2888, 0.5643, 0.2726, 0.592, 0.2449, 0.7072, 0.3681, 0.7178, 0.3424, 0.7463, 0.3481, 0.7313, 0.3843, 0.5884, 0.2888, 0.5778, 0.3145, 0.5493, 0.3089, 0.5643, 0.2726, 0.7178, 0.3424, 0.7178, 0.3145, 0.7463, 0.3089, 0.7463, 0.3481, 0.5778, 0.3145, 0.5778, 0.3424, 0.5493, 0.3481, 0.5493, 0.3089, 0.7178, 0.3145, 0.7072, 0.2888, 0.7313, 0.2726, 0.7463, 0.3089, 0.5884, 0.3681, 0.6081, 0.3878, 0.592, 0.412, 0.5643, 0.3843, 0.5778, 0.3424, 0.5884, 0.3681, 0.5643, 0.3843, 0.5493, 0.3481, 0.7072, 0.2888, 0.6875, 0.2691, 0.7036, 0.2449, 0.7313, 0.2726, 0.6081, 0.3878, 0.6339, 0.3985, 0.6282, 0.427, 0.592, 0.412, 0.5756, 0.1742, 0.605, 0.2036, 0.5991, 0.2124, 0.5668, 0.1801, 0.7688, 0.09418, 0.7529, 0.05576, 0.7617, 0.04984, 0.7792, 0.0921, 0.5597, 0.1358, 0.5756, 0.1742, 0.5668, 0.1801, 0.5493, 0.1378, 0.7688, 0.1358, 0.7688, 0.09418, 0.7792, 0.0921, 0.7792, 0.1378, 0.5756, 0.05576, 0.5597, 0.09418, 0.5493, 0.0921, 0.5668, 0.04984, 0.5597, 0.09418, 0.5597, 0.1358, 0.5493, 0.1378, 0.5493, 0.0921, 0.7529, 0.1742, 0.7688, 0.1358, 0.7792, 0.1378, 0.7617, 0.1801, 0.605, 0.02636, 0.5756, 0.05576, 0.5668, 0.04984, 0.5991, 0.0175, 0.7234, 0.2036, 0.7529, 0.1742, 0.7617, 0.1801, 0.7294, 0.2124, 0.6435, 0.01045, 0.605, 0.02636, 0.5991, 0.0175, 0.6414, 0.0, 0.685, 0.2195, 0.7234, 0.2036, 0.7294, 0.2124, 0.6871, 0.2299, 0.685, 0.01045, 0.6435, 0.01045, 0.6414, 0.0, 0.6871, 0.0, 0.6435, 0.2195, 0.685, 0.2195, 0.6871, 0.2299, 0.6414, 0.2299, 0.7235, 0.02636, 0.685, 0.01045, 0.6871, 0.0, 0.7294, 0.0175, 0.605, 0.2036, 0.6435, 0.2195, 0.6414, 0.2299, 0.5991, 0.2124, 0.7529, 0.05576, 0.7235, 0.02636, 0.7294, 0.0175, 0.7617, 0.04984, 0.7466, 0.5896, 0.7484, 0.5473, 0.7856, 0.5473, 0.7838, 0.5896, 0.7274, 0.7521, 0.7299, 0.7845, 0.6928, 0.7838, 0.6902, 0.7514, 0.7435, 0.6219, 0.7466, 0.5896, 0.7838, 0.5896, 0.7807, 0.6219, 0.7265, 0.7098, 0.7274, 0.7521, 0.6902, 0.7514, 0.6893, 0.7091, 0.7481, 0.2722, 0.7463, 0.2299, 0.7835, 0.2299, 0.7853, 0.2722, 0.7274, 0.6641, 0.7265, 0.7098, 0.6893, 0.7091, 0.6902, 0.6634, 0.7481, 0.3179, 0.7481, 0.2722, 0.7853, 0.2722, 0.7852, 0.3179, 0.7299, 0.6219, 0.7274, 0.6641, 0.6902, 0.6634, 0.6928, 0.6212, 0.7463, 0.3602, 0.7481, 0.3179, 0.7852, 0.3179, 0.7835, 0.3602, 0.7466, 0.4593, 0.7435, 0.427, 0.7807, 0.427, 0.7838, 0.4593, 0.7815, 0.7529, 0.7841, 0.7853, 0.7469, 0.7845, 0.7444, 0.7521, 0.7484, 0.5016, 0.7466, 0.4593, 0.7838, 0.4593, 0.7856, 0.5016, 0.7807, 0.7106, 0.7815, 0.7529, 0.7444, 0.7521, 0.7435, 0.7099, 0.7484, 0.5473, 0.7484, 0.5016, 0.7856, 0.5016, 0.7856, 0.5473, 0.7841, 0.6226, 0.7815, 0.6649, 0.7444, 0.6641, 0.7469, 0.6219, 0.7815, 0.6649, 0.7807, 0.7106, 0.7435, 0.7099, 0.7444, 0.6641, 0.6657, 0.6212, 0.6271, 0.6212, 0.5914, 0.6064, 0.5641, 0.5791, 0.5493, 0.5434, 0.5493, 0.5048, 0.5641, 0.4691, 0.5914, 0.4418, 0.6271, 0.427, 0.6657, 0.427, 0.7014, 0.4418, 0.7287, 0.4691, 0.7435, 0.5048, 0.7435, 0.5434, 0.7287, 0.5791, 0.7014, 0.6064, 0.4045, 0.999, 0.3788, 0.9975, 0.4036, 0.0007544, 0.4393, 0.002903, 0.04265, 0.9981, 0.02295, 1.0, 0.0, 0.004133, 0.02731, 0.001451, 0.06838, 0.997, 0.04265, 0.9981, 0.02731, 0.001451, 0.063, 0.0, 0.09624, 0.997, 0.06838, 0.997, 0.063, 0.0, 0.1016, 0.0, 0.122, 0.9981, 0.09624, 0.997, 0.1016, 0.0, 0.1373, 0.001451, 0.1417, 1.0, 0.122, 0.9981, 0.1373, 0.001451, 0.1646, 0.004133, 0.2251, 0.9975, 0.1994, 0.999, 0.1646, 0.002902, 0.2003, 0.0007542, 0.253, 0.9969, 0.2251, 0.9975, 0.2003, 0.0007542, 0.2389, 0.0, 0.2787, 0.9975, 0.253, 0.9969, 0.2389, 0.0, 0.2746, 0.0007542, 0.2985, 0.999, 0.2787, 0.9975, 0.2746, 0.0007542, 0.302, 0.002902, 0.4804, 0.997, 0.4546, 0.9981, 0.4393, 0.001451, 0.475, 0.0, 0.5082, 0.997, 0.4804, 0.997, 0.475, 0.0, 0.5136, 0.0, 0.5339, 0.9981, 0.5082, 0.997, 0.5136, 0.0, 0.5493, 0.001451, 0.3252, 0.9975, 0.3055, 0.999, 0.302, 0.002902, 0.3293, 0.0007544, 0.3509, 0.9969, 0.3252, 0.9975, 0.3293, 0.0007544, 0.365, 0.0, 0.3788, 0.9975, 0.3509, 0.9969, 0.365, 0.0, 0.4036, 0.0007544, 0.5796, 0.7505, 0.5599, 0.7309, 0.5493, 0.7051, 0.5493, 0.6773, 0.5599, 0.6515, 0.5796, 0.6318, 0.6054, 0.6212, 0.6332, 0.6212, 0.659, 0.6318, 0.6787, 0.6515, 0.6893, 0.6773, 0.6893, 0.7051, 0.6787, 0.7309, 0.659, 0.7505, 0.6332, 0.7612, 0.6054, 0.7612])
_uv.active_render = True
me_circle_003.materials.append(mat_mylimestone)
me_circle_003.auto_texspace = False
me_circle_003.update()
me_circle_001 = bpy.data.meshes.new('Circle.001')
me_circle_001.from_pydata([(-8.514, -16.35, 6.517), (-8.668, -16.38, 6.517), (-8.798, -16.47, 6.517), (-8.885, -16.6, 6.517), (-8.915, -16.75, 6.517), (-8.885, -16.9, 6.517), (-8.798, -17.03, 6.517), (-8.668, -17.12, 6.517), (-8.514, -17.15, 6.517), (-8.361, -17.12, 6.517), (-8.231, -17.03, 6.517), (-8.144, -16.9, 6.517), (-8.113, -16.75, 6.517), (-8.144, -16.6, 6.517), (-8.231, -16.47, 6.517), (-8.361, -16.38, 6.517), (-8.514, -16.15, 6.776), (-8.743, -16.2, 6.776), (-8.938, -16.33, 6.776), (-9.067, -16.52, 6.776), (-9.113, -16.75, 6.776), (-9.067, -16.98, 6.776), (-8.938, -17.17, 6.776), (-8.743, -17.3, 6.776), (-8.514, -17.35, 6.776), (-8.285, -17.3, 6.776), (-8.091, -17.17, 6.776), (-7.961, -16.98, 6.776), (-7.916, -16.75, 6.776), (-7.961, -16.52, 6.776), (-8.091, -16.33, 6.776), (-8.285, -16.2, 6.776), (-8.115, -16.35, 6.647), (-8.299, -16.23, 6.647), (-8.73, -17.27, 6.647), (-8.514, -17.31, 6.647), (-8.514, -16.19, 6.647), (-8.73, -16.23, 6.647), (-8.299, -17.27, 6.647), (-8.913, -16.35, 6.647), (-8.115, -17.15, 6.647), (-9.036, -16.53, 6.647), (-7.993, -16.97, 6.647), (-9.079, -16.75, 6.647), (-7.95, -16.75, 6.647), (-9.036, -16.97, 6.647), (-7.993, -16.53, 6.647), (-8.913, -17.15, 6.647), (-8.514, -16.09, 6.776), (-8.766, -16.14, 6.776), (-8.98, -16.28, 6.776), (-9.123, -16.5, 6.776), (-9.173, -16.75, 6.776), (-9.123, -17.0, 6.776), (-8.98, -17.22, 6.776), (-8.766, -17.36, 6.776), (-8.514, -17.41, 6.776), (-8.262, -17.36, 6.776), (-8.049, -17.22, 6.776), (-7.906, -17.0, 6.776), (-7.856, -16.75, 6.776), (-7.906, -16.5, 6.776), (-8.049, -16.28, 6.776), (-8.262, -16.14, 6.776), (-8.514, -16.09, 6.986), (-8.766, -16.14, 6.986), (-8.98, -16.28, 6.986), (-9.123, -16.5, 6.986), (-9.173, -16.75, 6.986), (-9.123, -17.0, 6.986), (-8.98, -17.22, 6.986), (-8.766, -17.36, 6.986), (-8.514, -17.41, 6.986), (-8.262, -17.36, 6.986), (-8.049, -17.22, 6.986), (-7.906, -17.0, 6.986), (-7.856, -16.75, 6.986), (-7.906, -16.5, 6.986), (-8.049, -16.28, 6.986), (-8.262, -16.14, 6.986), (-8.514, -16.35, 6.517), (-8.668, -16.38, 6.517), (-8.798, -16.47, 6.517), (-8.885, -16.6, 6.517), (-8.915, -16.75, 6.517), (-8.885, -16.9, 6.517), (-8.798, -17.03, 6.517), (-8.668, -17.12, 6.517), (-8.514, -17.15, 6.517), (-8.361, -17.12, 6.517), (-8.231, -17.03, 6.517), (-8.144, -16.9, 6.517), (-8.113, -16.75, 6.517), (-8.144, -16.6, 6.517), (-8.231, -16.47, 6.517), (-8.361, -16.38, 6.517), (-8.514, -16.19, 0.9048), (-8.727, -16.24, 0.9048), (-8.908, -16.36, 0.9048), (-9.028, -16.54, 0.9048), (-9.07, -16.75, 0.9048), (-9.028, -16.96, 0.9048), (-8.908, -17.14, 0.9048), (-8.727, -17.26, 0.9048), (-8.514, -17.31, 0.9048), (-8.302, -17.26, 0.9048), (-8.121, -17.14, 0.9048), (-8.001, -16.96, 0.9048), (-7.958, -16.75, 0.9048), (-8.001, -16.54, 0.9048), (-8.121, -16.36, 0.9048), (-8.302, -16.24, 0.9048)], [], [(33, 32, 30, 31), (35, 34, 23, 24), (37, 36, 16, 17), (36, 33, 31, 16), (38, 35, 24, 25), (39, 37, 17, 18), (40, 38, 25, 26), (41, 39, 18, 19), (42, 40, 26, 27), (43, 41, 19, 20), (44, 42, 27, 28), (45, 43, 20, 21), (46, 44, 28, 29), (47, 45, 21, 22), (32, 46, 29, 30), (34, 47, 22, 23), (7, 6, 47, 34), (14, 13, 46, 32), (6, 5, 45, 47), (13, 12, 44, 46), (5, 4, 43, 45), (12, 11, 42, 44), (4, 3, 41, 43), (11, 10, 40, 42), (3, 2, 39, 41), (10, 9, 38, 40), (2, 1, 37, 39), (9, 8, 35, 38), (0, 15, 33, 36), (1, 0, 36, 37), (8, 7, 34, 35), (15, 14, 32, 33), (30, 29, 61, 62), (23, 22, 54, 55), (31, 30, 62, 63), (24, 23, 55, 56), (17, 16, 48, 49), (16, 31, 63, 48), (25, 24, 56, 57), (18, 17, 49, 50), (26, 25, 57, 58), (19, 18, 50, 51), (27, 26, 58, 59), (20, 19, 51, 52), (28, 27, 59, 60), (21, 20, 52, 53), (29, 28, 60, 61), (22, 21, 53, 54), (57, 56, 72, 73), (50, 49, 65, 66), (58, 57, 73, 74), (51, 50, 66, 67), (59, 58, 74, 75), (52, 51, 67, 68), (60, 59, 75, 76), (53, 52, 68, 69), (61, 60, 76, 77), (54, 53, 69, 70), (62, 61, 77, 78), (55, 54, 70, 71), (63, 62, 78, 79), (56, 55, 71, 72), (49, 48, 64, 65), (48, 63, 79, 64), (97, 96, 111, 110, 109, 108, 107, 106, 105, 104, 103, 102, 101, 100, 99, 98), (81, 80, 96, 97), (82, 81, 97, 98), (83, 82, 98, 99), (84, 83, 99, 100), (85, 84, 100, 101), (86, 85, 101, 102), (87, 86, 102, 103), (88, 87, 103, 104), (89, 88, 104, 105), (90, 89, 105, 106), (91, 90, 106, 107), (92, 91, 107, 108), (93, 92, 108, 109), (94, 93, 109, 110), (95, 94, 110, 111), (80, 95, 111, 96), (81, 82, 83, 84, 85, 86, 87, 88, 89, 90, 91, 92, 93, 94, 95, 80)])
me_circle_001.polygons.foreach_set('use_smooth', [1, 1, 1, 1, 1, 1, 1, 1, 1, 1, 1, 1, 1, 1, 1, 1, 1, 1, 1, 1, 1, 1, 1, 1, 1, 1, 1, 1, 1, 1, 1, 1, 1, 1, 1, 1, 1, 1, 1, 1, 1, 1, 1, 1, 1, 1, 1, 1, 1, 1, 1, 1, 1, 1, 1, 1, 1, 1, 1, 1, 1, 1, 1, 1, 0, 0, 0, 0, 0, 0, 0, 0, 0, 0, 0, 0, 0, 0, 0, 0, 0, 0])
_uv = me_circle_001.uv_layers.new(name='UVMap')
_uv.uv.foreach_set('vector', [0.8092, 0.5062, 0.8099, 0.5424, 0.7864, 0.5454, 0.7856, 0.5069, 0.8036, 0.04003, 0.8028, 0.07922, 0.7792, 0.07995, 0.78, 0.03838, 0.8121, 0.4308, 0.8099, 0.467, 0.7864, 0.4654, 0.7887, 0.427, 0.8099, 0.467, 0.8092, 0.5062, 0.7856, 0.5069, 0.7864, 0.4654, 0.8058, 0.00385, 0.8036, 0.04003, 0.78, 0.03838, 0.7823, 0.0, 0.8085, 0.7374, 0.8106, 0.7651, 0.7872, 0.7697, 0.7849, 0.7403, 0.8096, 0.3454, 0.8118, 0.3731, 0.7884, 0.3778, 0.7861, 0.3483, 0.8077, 0.7011, 0.8085, 0.7374, 0.7849, 0.7403, 0.7841, 0.7019, 0.8089, 0.3091, 0.8096, 0.3454, 0.7861, 0.3483, 0.7852, 0.3099, 0.8085, 0.6619, 0.8077, 0.7011, 0.7841, 0.7019, 0.7849, 0.6603, 0.8096, 0.27, 0.8089, 0.3091, 0.7852, 0.3099, 0.7861, 0.2683, 0.8106, 0.6258, 0.8085, 0.6619, 0.7849, 0.6603, 0.7872, 0.6219, 0.8118, 0.2338, 0.8096, 0.27, 0.7861, 0.2683, 0.7884, 0.2299, 0.8036, 0.1155, 0.8058, 0.1432, 0.7823, 0.1478, 0.78, 0.1184, 0.8099, 0.5424, 0.8121, 0.5702, 0.7887, 0.5748, 0.7864, 0.5454, 0.8028, 0.07922, 0.8036, 0.1155, 0.78, 0.1184, 0.7792, 0.07995, 0.6339, 0.2584, 0.6081, 0.2691, 0.592, 0.2449, 0.6282, 0.2299, 0.6875, 0.3878, 0.7072, 0.3681, 0.7313, 0.3843, 0.7036, 0.412, 0.6081, 0.2691, 0.5884, 0.2888, 0.5643, 0.2726, 0.592, 0.2449, 0.7072, 0.3681, 0.7178, 0.3424, 0.7463, 0.3481, 0.7313, 0.3843, 0.5884, 0.2888, 0.5778, 0.3145, 0.5493, 0.3089, 0.5643, 0.2726, 0.7178, 0.3424, 0.7178, 0.3145, 0.7463, 0.3089, 0.7463, 0.3481, 0.5778, 0.3145, 0.5778, 0.3424, 0.5493, 0.3481, 0.5493, 0.3089, 0.7178, 0.3145, 0.7072, 0.2888, 0.7313, 0.2726, 0.7463, 0.3089, 0.5778, 0.3424, 0.5884, 0.3681, 0.5643, 0.3843, 0.5493, 0.3481, 0.7072, 0.2888, 0.6875, 0.2691, 0.7036, 0.2449, 0.7313, 0.2726, 0.5884, 0.3681, 0.6081, 0.3878, 0.592, 0.412, 0.5643, 0.3843, 0.6875, 0.2691, 0.6617, 0.2584, 0.6674, 0.2299, 0.7036, 0.2449, 0.6339, 0.3985, 0.6617, 0.3985, 0.6674, 0.427, 0.6282, 0.427, 0.6081, 0.3878, 0.6339, 0.3985, 0.6282, 0.427, 0.592, 0.412, 0.6617, 0.2584, 0.6339, 0.2584, 0.6282, 0.2299, 0.6674, 0.2299, 0.6617, 0.3985, 0.6875, 0.3878, 0.7036, 0.412, 0.6674, 0.427, 0.605, 0.2036, 0.6435, 0.2195, 0.6414, 0.2299, 0.5991, 0.2124, 0.7529, 0.05576, 0.7235, 0.02636, 0.7294, 0.0175, 0.7617, 0.04984, 0.5756, 0.1742, 0.605, 0.2036, 0.5991, 0.2124, 0.5668, 0.1801, 0.7688, 0.09418, 0.7529, 0.05576, 0.7617, 0.04984, 0.7792, 0.0921, 0.5597, 0.09418, 0.5597, 0.1358, 0.5493, 0.1378, 0.5493, 0.0921, 0.5597, 0.1358, 0.5756, 0.1742, 0.5668, 0.1801, 0.5493, 0.1378, 0.7688, 0.1358, 0.7688, 0.09418, 0.7792, 0.0921, 0.7792, 0.1378, 0.5756, 0.05576, 0.5597, 0.09418, 0.5493, 0.0921, 0.5668, 0.04984, 0.7529, 0.1742, 0.7688, 0.1358, 0.7792, 0.1378, 0.7617, 0.1801, 0.605, 0.02636, 0.5756, 0.05576, 0.5668, 0.04984, 0.5991, 0.0175, 0.7235, 0.2036, 0.7529, 0.1742, 0.7617, 0.1801, 0.7294, 0.2124, 0.6435, 0.01045, 0.605, 0.02636, 0.5991, 0.0175, 0.6414, 0.0, 0.685, 0.2195, 0.7235, 0.2036, 0.7294, 0.2124, 0.6871, 0.2299, 0.685, 0.01045, 0.6435, 0.01045, 0.6414, 0.0, 0.6871, 0.0, 0.6435, 0.2195, 0.685, 0.2195, 0.6871, 0.2299, 0.6414, 0.2299, 0.7235, 0.02636, 0.685, 0.01045, 0.6871, 0.0, 0.7294, 0.0175, 0.7299, 0.6219, 0.7274, 0.6641, 0.6902, 0.6634, 0.6928, 0.6212, 0.7856, 0.427, 0.7824, 0.4593, 0.7452, 0.4593, 0.7484, 0.427, 0.7815, 0.7529, 0.7841, 0.7853, 0.7469, 0.7845, 0.7444, 0.7521, 0.7481, 0.2722, 0.7463, 0.2299, 0.7835, 0.2299, 0.7852, 0.2722, 0.7807, 0.7106, 0.7815, 0.7529, 0.7444, 0.7521, 0.7435, 0.7099, 0.7481, 0.3179, 0.7481, 0.2722, 0.7852, 0.2722, 0.7852, 0.3179, 0.7815, 0.6649, 0.7807, 0.7106, 0.7435, 0.7099, 0.7444, 0.6641, 0.7463, 0.3602, 0.7481, 0.3179, 0.7852, 0.3179, 0.7835, 0.3602, 0.7841, 0.6226, 0.7815, 0.6649, 0.7444, 0.6641, 0.7469, 0.6219, 0.7274, 0.7521, 0.7299, 0.7845, 0.6928, 0.7838, 0.6902, 0.7514, 0.7824, 0.5896, 0.7856, 0.6219, 0.7484, 0.6219, 0.7452, 0.5896, 0.7265, 0.7098, 0.7274, 0.7521, 0.6902, 0.7514, 0.6893, 0.7091, 0.7807, 0.5473, 0.7824, 0.5896, 0.7452, 0.5896, 0.7435, 0.5473, 0.7274, 0.6641, 0.7265, 0.7098, 0.6893, 0.7091, 0.6902, 0.6634, 0.7824, 0.4593, 0.7807, 0.5016, 0.7435, 0.5016, 0.7452, 0.4593, 0.7807, 0.5016, 0.7807, 0.5473, 0.7435, 0.5473, 0.7435, 0.5016, 0.7287, 0.4691, 0.7435, 0.5048, 0.7435, 0.5434, 0.7287, 0.5791, 0.7014, 0.6064, 0.6657, 0.6212, 0.6271, 0.6212, 0.5914, 0.6064, 0.5641, 0.5791, 0.5493, 0.5434, 0.5493, 0.5048, 0.5641, 0.4691, 0.5914, 0.4418, 0.6271, 0.427, 0.6657, 0.427, 0.7014, 0.4418, 0.2672, 0.999, 0.2414, 0.9975, 0.2663, 0.0007544, 0.302, 0.002902, 0.04265, 0.9981, 0.02295, 1.0, 0.0, 0.004133, 0.02731, 0.001451, 0.06838, 0.997, 0.04265, 0.9981, 0.02731, 0.001451, 0.063, 0.0, 0.09624, 0.997, 0.06838, 0.997, 0.063, 0.0, 0.1016, 0.0, 0.122, 0.9981, 0.09624, 0.997, 0.1016, 0.0, 0.1373, 0.001451, 0.1417, 1.0, 0.122, 0.9981, 0.1373, 0.001451, 0.1646, 0.004133, 0.3625, 0.9975, 0.3367, 0.999, 0.302, 0.002902, 0.3376, 0.0007543, 0.3903, 0.9969, 0.3625, 0.9975, 0.3376, 0.0007543, 0.3762, 0.0, 0.4161, 0.9975, 0.3903, 0.9969, 0.3762, 0.0, 0.4119, 0.0007543, 0.4358, 0.999, 0.4161, 0.9975, 0.4119, 0.0007543, 0.4393, 0.002902, 0.4804, 0.997, 0.4546, 0.9981, 0.4393, 0.001451, 0.475, 0.0, 0.5082, 0.997, 0.4804, 0.997, 0.475, 0.0, 0.5136, 0.0, 0.5339, 0.9981, 0.5082, 0.997, 0.5136, 0.0, 0.5493, 0.001451, 0.1878, 0.9975, 0.1681, 0.999, 0.1646, 0.002902, 0.192, 0.0007544, 0.2136, 0.9969, 0.1878, 0.9975, 0.192, 0.0007544, 0.2277, 0.0, 0.2414, 0.9975, 0.2136, 0.9969, 0.2277, 0.0, 0.2663, 0.0007544, 0.6787, 0.6515, 0.6893, 0.6773, 0.6893, 0.7051, 0.6787, 0.7308, 0.659, 0.7505, 0.6332, 0.7612, 0.6054, 0.7612, 0.5796, 0.7505, 0.5599, 0.7308, 0.5493, 0.7051, 0.5493, 0.6773, 0.5599, 0.6515, 0.5796, 0.6318, 0.6054, 0.6212, 0.6332, 0.6212, 0.659, 0.6318])
me_circle_001.materials.append(mat_mylimestone)
me_circle_001.update()
me_cube_002 = bpy.data.meshes.new('Cube.002')
me_cube_002.from_pydata([(-0.8585, -1.324, -0.6089), (-0.5313, -0.3105, 1.69), (-1.019, 0.6613, -0.9799), (-1.701, 1.654, 0.7428), (0.562, -1.312, -1.017), (1.106, -1.011, 0.9778), (1.239, 0.7704, -1.579), (1.481, 1.181, 1.764), (-1.634, -0.4847, -1.303), (-1.595, -1.319, 0.444), (-2.069, 0.7089, 1.207), (-1.997, 1.312, 0.02481), (0.3088, 0.6132, -2.533), (0.6109, 1.657, 1.447), (1.536, 0.8702, -0.05795), (0.9369, -0.16, -0.7798), (1.184, 0.2111, 1.113), (0.7311, -1.293, -0.1295), (0.8385, -1.492, -2.071), (-0.9224, -1.35, 1.623), (0.6086, 0.697, 1.46), (-0.1489, -0.2088, -0.9799), (0.89, -1.768, 0.5106), (1.92, -1.079, -0.3352), (0.2367, 2.248, -0.7519), (-1.547, 0.2246, 0.2583), (-1.526, -0.8954, -1.202), (-1.567, -1.172, 0.7937), (-1.492, 0.9535, 0.9576), (-1.255, 1.025, -0.4462), (-0.1084, 0.8656, -1.849), (1.046, 1.657, 1.447), (1.387, 0.8203, -0.8183), (1.088, 0.3052, -1.179), (1.145, -0.3998, 1.045), (0.6466, -1.303, -0.5732), (1.302, -1.19, -1.64), (-0.0117, -0.3009, 1.698), (-1.047, 0.07939, -0.8945), (-0.9743, -1.283, -0.05113), (-1.337, 0.6137, 1.815), (-2.205, 1.577, 0.2451), (0.527, 0.4634, -1.963), (-0.6493, 1.55, 1.146), (1.508, 1.026, 0.8529), (0.7495, -0.7361, -0.8984), (1.332, 0.6961, 1.438), (0.9186, -1.152, 0.4242), (-0.9163, -1.205, -1.244), (-0.3715, -1.391, 1.5), (0.4537, 0.1266, 1.515), (0.4624, 0.6961, 1.438), (1.044, 0.697, 1.46), (-0.5889, 0.3648, 1.035), (-0.2285, -0.7605, -0.9984), (0.158, 0.148, -2.134), (-0.6115, -0.3557, -0.8945), (0.394, -0.1844, -0.8798), (0.02548, -1.86, 0.6433), (0.1802, -1.252, -0.006738), (2.042, -2.063, -1.11), (-1.11, -1.491, 1.069), (0.834, -0.7264, -0.01958), (2.22, -0.5638, -0.4093), (0.9369, -0.16, -0.3447), (2.044, -0.8933, 0.1762), (0.9727, 1.677, -0.7437), (-1.219, 1.623, -0.05617), (-0.01962, 2.173, -1.612), (0.6382, 1.501, 0.5357), (-1.519, 0.8066, 0.1729), (-1.319, -0.5091, 0.3825), (-1.87, -0.1211, -0.7688), (-2.096, 0.562, 0.8572), (-1.868, -0.1717, 0.9814), (-1.702, -0.6934, -0.6567), (-1.283, 0.443, -0.3608), (-1.14, 1.396, 0.4102), (-0.724, 1.481, -0.6905), (0.7703, 1.615, -1.554), (2.268, -0.3933, 0.3018), (1.162, 0.3301, -0.5815), (0.7918, -0.7313, -0.459), (-0.5589, -1.532, 0.9462), (1.281, -1.156, -1.135), (0.2709, -1.715, -0.2874), (0.3762, -0.001822, -1.563), (-0.1976, 0.3421, -1.607), (-0.5974, -0.8369, -0.8537), (-0.5147, 0.8248, 1.198), (0.8974, 0.6961, 1.438), (0.9467, 0.1063, 1.453), (-0.04844, 0.3512, 1.609), (0.2605, -0.7483, -0.9484), (-1.128, -1.16, 0.7003), (0.9895, -0.5631, 0.5129), (1.073, 1.501, 0.5357), (-1.506, 0.88, 0.5652)], [], [(97, 28, 3, 41), (96, 31, 7, 44), (95, 34, 5, 47), (94, 37, 1, 27), (93, 45, 4, 36), (92, 40, 1, 37), (91, 50, 19, 49), (90, 51, 20, 52), (89, 28, 10, 53), (88, 54, 18, 48), (87, 55, 21, 56), (86, 33, 15, 57), (85, 58, 9, 39), (84, 59, 22, 60), (83, 49, 19, 61), (82, 62, 17, 35), (81, 63, 23, 64), (80, 46, 16, 65), (79, 66, 14, 32), (78, 67, 24, 68), (77, 43, 13, 69), (76, 70, 11, 29), (75, 71, 25, 72), (74, 40, 10, 73), (71, 74, 73, 25), (9, 27, 74, 71), (27, 1, 40, 74), (26, 75, 72, 8), (0, 39, 75, 26), (39, 9, 71, 75), (38, 76, 29, 2), (8, 72, 76, 38), (72, 25, 70, 76), (67, 77, 69, 24), (11, 41, 77, 67), (41, 3, 43, 77), (30, 78, 68, 12), (2, 29, 78, 30), (29, 11, 67, 78), (42, 79, 32, 6), (12, 68, 79, 42), (68, 24, 66, 79), (63, 80, 65, 23), (14, 44, 80, 63), (44, 7, 46, 80), (33, 81, 64, 15), (6, 32, 81, 33), (32, 14, 63, 81), (45, 82, 35, 4), (15, 64, 82, 45), (64, 23, 62, 82), (59, 83, 61, 22), (17, 47, 83, 59), (47, 5, 49, 83), (36, 84, 60, 18), (4, 35, 84, 36), (35, 17, 59, 84), (48, 85, 39, 0), (18, 60, 85, 48), (60, 22, 58, 85), (55, 86, 57, 21), (12, 42, 86, 55), (42, 6, 33, 86), (38, 87, 56, 8), (2, 30, 87, 38), (30, 12, 55, 87), (26, 88, 48, 0), (8, 56, 88, 26), (56, 21, 54, 88), (51, 89, 53, 20), (13, 43, 89, 51), (43, 3, 28, 89), (46, 90, 52, 16), (7, 31, 90, 46), (31, 13, 51, 90), (34, 91, 49, 5), (16, 52, 91, 34), (52, 20, 50, 91), (50, 92, 37, 19), (20, 53, 92, 50), (53, 10, 40, 92), (54, 93, 36, 18), (21, 57, 93, 54), (57, 15, 45, 93), (58, 94, 27, 9), (22, 61, 94, 58), (61, 19, 37, 94), (62, 95, 47, 17), (23, 65, 95, 62), (65, 16, 34, 95), (66, 96, 44, 14), (24, 69, 96, 66), (69, 13, 31, 96), (70, 97, 41, 11), (25, 73, 97, 70), (73, 10, 28, 97)])
_uv = me_cube_002.uv_layers.new(name='UVMap')
_uv.uv.foreach_set('vector', [0.5625, 0.1875, 0.625, 0.1875, 0.625, 0.25, 0.5625, 0.25, 0.5625, 0.4375, 0.625, 0.4375, 0.625, 0.5, 0.5625, 0.5, 0.5625, 0.6875, 0.625, 0.6875, 0.625, 0.75, 0.5625, 0.75, 0.5625, 0.9375, 0.625, 0.9375, 0.625, 1.0, 0.5625, 1.0, 0.3125, 0.6875, 0.375, 0.6875, 0.375, 0.75, 0.3125, 0.75, 0.8125, 0.6875, 0.875, 0.6875, 0.875, 0.75, 0.8125, 0.75, 0.6875, 0.6875, 0.75, 0.6875, 0.75, 0.75, 0.6875, 0.75, 0.6875, 0.5625, 0.75, 0.5625, 0.75, 0.625, 0.6875, 0.625, 0.8125, 0.5625, 0.875, 0.5625, 0.875, 0.625, 0.8125, 0.625, 0.1875, 0.6875, 0.25, 0.6875, 0.25, 0.75, 0.1875, 0.75, 0.1875, 0.5625, 0.25, 0.5625, 0.25, 0.625, 0.1875, 0.625, 0.3125, 0.5625, 0.375, 0.5625, 0.375, 0.625, 0.3125, 0.625, 0.4375, 0.9375, 0.5, 0.9375, 0.5, 1.0, 0.4375, 1.0, 0.4375, 0.8125, 0.5, 0.8125, 0.5, 0.875, 0.4375, 0.875, 0.5625, 0.8125, 0.625, 0.8125, 0.625, 0.875, 0.5625, 0.875, 0.4375, 0.6875, 0.5, 0.6875, 0.5, 0.75, 0.4375, 0.75, 0.4375, 0.5625, 0.5, 0.5625, 0.5, 0.625, 0.4375, 0.625, 0.5625, 0.5625, 0.625, 0.5625, 0.625, 0.625, 0.5625, 0.625, 0.4375, 0.4375, 0.5, 0.4375, 0.5, 0.5, 0.4375, 0.5, 0.4375, 0.3125, 0.5, 0.3125, 0.5, 0.375, 0.4375, 0.375, 0.5625, 0.3125, 0.625, 0.3125, 0.625, 0.375, 0.5625, 0.375, 0.4375, 0.1875, 0.5, 0.1875, 0.5, 0.25, 0.4375, 0.25, 0.4375, 0.0625, 0.5, 0.0625, 0.5, 0.125, 0.4375, 0.125, 0.5625, 0.0625, 0.625, 0.0625, 0.625, 0.125, 0.5625, 0.125, 0.5, 0.0625, 0.5625, 0.0625, 0.5625, 0.125, 0.5, 0.125, 0.5, 0.0, 0.5625, 0.0, 0.5625, 0.0625, 0.5, 0.0625, 0.5625, 0.0, 0.625, 0.0, 0.625, 0.0625, 0.5625, 0.0625, 0.375, 0.0625, 0.4375, 0.0625, 0.4375, 0.125, 0.375, 0.125, 0.375, 0.0, 0.4375, 0.0, 0.4375, 0.0625, 0.375, 0.0625, 0.4375, 0.0, 0.5, 0.0, 0.5, 0.0625, 0.4375, 0.0625, 0.375, 0.1875, 0.4375, 0.1875, 0.4375, 0.25, 0.375, 0.25, 0.375, 0.125, 0.4375, 0.125, 0.4375, 0.1875, 0.375, 0.1875, 0.4375, 0.125, 0.5, 0.125, 0.5, 0.1875, 0.4375, 0.1875, 0.5, 0.3125, 0.5625, 0.3125, 0.5625, 0.375, 0.5, 0.375, 0.5, 0.25, 0.5625, 0.25, 0.5625, 0.3125, 0.5, 0.3125, 0.5625, 0.25, 0.625, 0.25, 0.625, 0.3125, 0.5625, 0.3125, 0.375, 0.3125, 0.4375, 0.3125, 0.4375, 0.375, 0.375, 0.375, 0.375, 0.25, 0.4375, 0.25, 0.4375, 0.3125, 0.375, 0.3125, 0.4375, 0.25, 0.5, 0.25, 0.5, 0.3125, 0.4375, 0.3125, 0.375, 0.4375, 0.4375, 0.4375, 0.4375, 0.5, 0.375, 0.5, 0.375, 0.375, 0.4375, 0.375, 0.4375, 0.4375, 0.375, 0.4375, 0.4375, 0.375, 0.5, 0.375, 0.5, 0.4375, 0.4375, 0.4375, 0.5, 0.5625, 0.5625, 0.5625, 0.5625, 0.625, 0.5, 0.625, 0.5, 0.5, 0.5625, 0.5, 0.5625, 0.5625, 0.5, 0.5625, 0.5625, 0.5, 0.625, 0.5, 0.625, 0.5625, 0.5625, 0.5625, 0.375, 0.5625, 0.4375, 0.5625, 0.4375, 0.625, 0.375, 0.625, 0.375, 0.5, 0.4375, 0.5, 0.4375, 0.5625, 0.375, 0.5625, 0.4375, 0.5, 0.5, 0.5, 0.5, 0.5625, 0.4375, 0.5625, 0.375, 0.6875, 0.4375, 0.6875, 0.4375, 0.75, 0.375, 0.75, 0.375, 0.625, 0.4375, 0.625, 0.4375, 0.6875, 0.375, 0.6875, 0.4375, 0.625, 0.5, 0.625, 0.5, 0.6875, 0.4375, 0.6875, 0.5, 0.8125, 0.5625, 0.8125, 0.5625, 0.875, 0.5, 0.875, 0.5, 0.75, 0.5625, 0.75, 0.5625, 0.8125, 0.5, 0.8125, 0.5625, 0.75, 0.625, 0.75, 0.625, 0.8125, 0.5625, 0.8125, 0.375, 0.8125, 0.4375, 0.8125, 0.4375, 0.875, 0.375, 0.875, 0.375, 0.75, 0.4375, 0.75, 0.4375, 0.8125, 0.375, 0.8125, 0.4375, 0.75, 0.5, 0.75, 0.5, 0.8125, 0.4375, 0.8125, 0.375, 0.9375, 0.4375, 0.9375, 0.4375, 1.0, 0.375, 1.0, 0.375, 0.875, 0.4375, 0.875, 0.4375, 0.9375, 0.375, 0.9375, 0.4375, 0.875, 0.5, 0.875, 0.5, 0.9375, 0.4375, 0.9375, 0.25, 0.5625, 0.3125, 0.5625, 0.3125, 0.625, 0.25, 0.625, 0.25, 0.5, 0.3125, 0.5, 0.3125, 0.5625, 0.25, 0.5625, 0.3125, 0.5, 0.375, 0.5, 0.375, 0.5625, 0.3125, 0.5625, 0.125, 0.5625, 0.1875, 0.5625, 0.1875, 0.625, 0.125, 0.625, 0.125, 0.5, 0.1875, 0.5, 0.1875, 0.5625, 0.125, 0.5625, 0.1875, 0.5, 0.25, 0.5, 0.25, 0.5625, 0.1875, 0.5625, 0.125, 0.6875, 0.1875, 0.6875, 0.1875, 0.75, 0.125, 0.75, 0.125, 0.625, 0.1875, 0.625, 0.1875, 0.6875, 0.125, 0.6875, 0.1875, 0.625, 0.25, 0.625, 0.25, 0.6875, 0.1875, 0.6875, 0.75, 0.5625, 0.8125, 0.5625, 0.8125, 0.625, 0.75, 0.625, 0.75, 0.5, 0.8125, 0.5, 0.8125, 0.5625, 0.75, 0.5625, 0.8125, 0.5, 0.875, 0.5, 0.875, 0.5625, 0.8125, 0.5625, 0.625, 0.5625, 0.6875, 0.5625, 0.6875, 0.625, 0.625, 0.625, 0.625, 0.5, 0.6875, 0.5, 0.6875, 0.5625, 0.625, 0.5625, 0.6875, 0.5, 0.75, 0.5, 0.75, 0.5625, 0.6875, 0.5625, 0.625, 0.6875, 0.6875, 0.6875, 0.6875, 0.75, 0.625, 0.75, 0.625, 0.625, 0.6875, 0.625, 0.6875, 0.6875, 0.625, 0.6875, 0.6875, 0.625, 0.75, 0.625, 0.75, 0.6875, 0.6875, 0.6875, 0.75, 0.6875, 0.8125, 0.6875, 0.8125, 0.75, 0.75, 0.75, 0.75, 0.625, 0.8125, 0.625, 0.8125, 0.6875, 0.75, 0.6875, 0.8125, 0.625, 0.875, 0.625, 0.875, 0.6875, 0.8125, 0.6875, 0.25, 0.6875, 0.3125, 0.6875, 0.3125, 0.75, 0.25, 0.75, 0.25, 0.625, 0.3125, 0.625, 0.3125, 0.6875, 0.25, 0.6875, 0.3125, 0.625, 0.375, 0.625, 0.375, 0.6875, 0.3125, 0.6875, 0.5, 0.9375, 0.5625, 0.9375, 0.5625, 1.0, 0.5, 1.0, 0.5, 0.875, 0.5625, 0.875, 0.5625, 0.9375, 0.5, 0.9375, 0.5625, 0.875, 0.625, 0.875, 0.625, 0.9375, 0.5625, 0.9375, 0.5, 0.6875, 0.5625, 0.6875, 0.5625, 0.75, 0.5, 0.75, 0.5, 0.625, 0.5625, 0.625, 0.5625, 0.6875, 0.5, 0.6875, 0.5625, 0.625, 0.625, 0.625, 0.625, 0.6875, 0.5625, 0.6875, 0.5, 0.4375, 0.5625, 0.4375, 0.5625, 0.5, 0.5, 0.5, 0.5, 0.375, 0.5625, 0.375, 0.5625, 0.4375, 0.5, 0.4375, 0.5625, 0.375, 0.625, 0.375, 0.625, 0.4375, 0.5625, 0.4375, 0.5, 0.1875, 0.5625, 0.1875, 0.5625, 0.25, 0.5, 0.25, 0.5, 0.125, 0.5625, 0.125, 0.5625, 0.1875, 0.5, 0.1875, 0.5625, 0.125, 0.625, 0.125, 0.625, 0.1875, 0.5625, 0.1875])
me_cube_002.update()

# ---- objects
ob_floor = bpy.data.objects.new('Floor', None)
ob_front = bpy.data.objects.new('Front', None)
ob_light = bpy.data.objects.new('Light', light_light)
ob_camera = bpy.data.objects.new('Camera', cam_camera)
ob_45guide = bpy.data.objects.new('45guide', me_cube_005)
ob_45guide_001 = bpy.data.objects.new('45guide.001', me_cube_006)
ob_sun = bpy.data.objects.new('Sun', light_sun)
ob_4th = bpy.data.objects.new('4th', me_cube_007)
ob_3rd = bpy.data.objects.new('3rd', me_cube_008)
ob_2nd = bpy.data.objects.new('2nd', me_cube_009)
ob_1st = bpy.data.objects.new('1st', me_cube_011)
ob_bricks = bpy.data.objects.new('Bricks', me_cube_010)
ob_trianglebricks = bpy.data.objects.new('TriangleBricks', me_cube_015)
ob_inset = bpy.data.objects.new('Inset', me_plane)
ob_flats_above_pillars = bpy.data.objects.new('Flats_Above_Pillars', me_plane_002)
ob_flats_above_pillars_inset = bpy.data.objects.new('Flats_Above_Pillars_Inset', me_plane_003)
ob_cylinder = bpy.data.objects.new('Cylinder', me_cylinder_002)
ob_pillar = bpy.data.objects.new('Pillar', me_circle_003)
ob_pillar_001 = bpy.data.objects.new('Pillar.001', me_circle_001)
ob_subtract_blob_001 = bpy.data.objects.new('Subtract_Blob.001', me_cube_002)

# ---- transforms, parenting, visibility, modifiers, constraints
ob_floor.location = (0.1411, -0.6351, 0.0)
ob_floor.rotation_euler = (6.283, -0.0, 0.0)
ob_floor.scale = (9.782, 9.782, 9.782)
ob_floor.empty_display_type = 'IMAGE'
ob_floor.empty_display_size = 5.0
ob_floor.hide_render = True
ob_front.location = (-0.558, 0.0, 5.067)
ob_front.rotation_euler = (1.571, 0.0, 0.0)
ob_front.scale = (5.078, 5.078, 5.078)
ob_front.empty_display_type = 'IMAGE'
ob_front.empty_display_size = 5.0
ob_front.hide_render = True
ob_light.location = (32.0, -26.75, 6.99)
ob_light.rotation_euler = (0.6503, 0.05522, 1.866)
ob_light.lock_rotations_4d = False
ob_light.empty_display_type = 'ARROWS'
ob_light.color = (0.0, 0.0, 0.0, 0.0)
ob_light.lineart.crease_threshold = 0.0
ob_camera.location = (0.0, -45.06, 5.172)
ob_camera.rotation_euler = (1.57, -0.0, 0.0)
ob_camera.lock_rotations_4d = False
ob_camera.empty_display_type = 'ARROWS'
ob_camera.color = (0.0, 0.0, 0.0, 0.0)
ob_camera.display_type = 'WIRE'
ob_camera.lineart.crease_threshold = 0.0
ob_45guide.location = (-34.03, 0.0, 15.24)
ob_45guide.scale = (1.0, 1.0, 40.0)
ob_45guide_001.location = (-32.66, 0.0, 13.72)
ob_45guide_001.scale = (1.0, 1.0, 45.0)
ob_sun.location = (11.4, 21.8, 12.8)
ob_sun.rotation_euler = (-1.571, 0.0, 0.0)
ob_sun.hide_render = True
ob_4th.location = (0.0, 0.1411, 0.0)
ob_4th.scale = (21.74, 56.17, 0.3728)
ob_3rd.location = (0.0, 0.0, 0.0)
_m = ob_3rd.modifiers.new('Array', 'ARRAY')
_m.count = 100
_m.relative_offset_displace = (0.0, 1.0, 0.0)
_m = ob_3rd.modifiers.new('Boolean', 'BOOLEAN')
_m.collection = col_subract_blobs
_m.operand_type = 'COLLECTION'
_m.solver = 'FAST'
ob_2nd.location = (0.0, 0.0, 0.0)
_m = ob_2nd.modifiers.new('Boolean', 'BOOLEAN')
_m.collection = col_subract_blobs
_m.operand_type = 'COLLECTION'
_m.solver = 'FAST'
ob_1st.location = (0.0, 0.0, 0.0)
_m = ob_1st.modifiers.new('Boolean', 'BOOLEAN')
_m.collection = col_subract_blobs
_m.operand_type = 'COLLECTION'
_m.solver = 'FAST'
ob_bricks.location = (0.0, 0.0, 0.0)
_m = ob_bricks.modifiers.new('Boolean', 'BOOLEAN')
_m.collection = col_subract_blobs
_m.operand_type = 'COLLECTION'
_m.solver = 'FAST'
ob_trianglebricks.location = (0.0, 0.0, 0.0)
_m = ob_trianglebricks.modifiers.new('Mirror', 'MIRROR')
_m = ob_trianglebricks.modifiers.new('Solidify', 'SOLIDIFY')
_m.thickness = 39.89
_m = ob_trianglebricks.modifiers.new('Boolean', 'BOOLEAN')
_m.collection = col_subract_blobs
_m.operand_type = 'COLLECTION'
_m.solver = 'FAST'
ob_inset.location = (0.0, -18.95, 9.295)
ob_inset.rotation_euler = (1.571, -0.0, 0.0)
ob_inset.scale = (1.009, 1.0, 1.0)
_m = ob_inset.modifiers.new('Mirror', 'MIRROR')
_m.merge_threshold = 0.688
_m = ob_inset.modifiers.new('Solidify', 'SOLIDIFY')
_m.thickness = -37.89
_m = ob_inset.modifiers.new('Boolean', 'BOOLEAN')
_m.collection = col_subract_blobs
_m.operand_type = 'COLLECTION'
ob_flats_above_pillars.location = (0.0, 0.0, 0.0)
_m = ob_flats_above_pillars.modifiers.new('Solidify', 'SOLIDIFY')
_m.thickness = 39.89
_m = ob_flats_above_pillars.modifiers.new('Mirror', 'MIRROR')
_m = ob_flats_above_pillars.modifiers.new('Array', 'ARRAY')
_m.count = 100
_m.relative_offset_displace = (0.0, 1.0, 0.0)
_m = ob_flats_above_pillars.modifiers.new('Boolean', 'BOOLEAN')
_m.collection = col_subract_blobs
_m.operand_type = 'COLLECTION'
_m.solver = 'FAST'
ob_flats_above_pillars_inset.location = (0.0, 0.0, 0.0)
_m = ob_flats_above_pillars_inset.modifiers.new('Solidify', 'SOLIDIFY')
_m.thickness = 37.89
_m = ob_flats_above_pillars_inset.modifiers.new('Mirror', 'MIRROR')
ob_cylinder.location = (0.0, 0.0, 0.0)
_m = ob_cylinder.modifiers.new('Array', 'ARRAY')
_m.count = 15
_m.relative_offset_displace = (2.56, 0.0, 0.0)
_m = ob_cylinder.modifiers.new('Boolean', 'BOOLEAN')
_m.collection = col_subract_blobs
_m.operand_type = 'COLLECTION'
_m.solver = 'FAST'
ob_pillar.location = (0.0, 0.0, 0.0)
_m = ob_pillar.modifiers.new('Array', 'ARRAY')
_m.count = 8
_m.relative_offset_displace = (1.85, 0.0, 0.0)
_m = ob_pillar.modifiers.new('Boolean', 'BOOLEAN')
_m.collection = col_subract_blobs
_m.operand_type = 'COLLECTION'
_m.solver = 'FAST'
ob_pillar_001.location = (0.0, 0.0, 0.0)
_m = ob_pillar_001.modifiers.new('Array.001', 'ARRAY')
_m.count = 375
_m.relative_offset_displace = (0.0, 9.0, 0.0)
_m = ob_pillar_001.modifiers.new('Array', 'ARRAY')
_m.relative_offset_displace = (12.95, 0.0, 0.0)
_m = ob_pillar_001.modifiers.new('Boolean', 'BOOLEAN')
_m.collection = col_subract_blobs
_m.operand_type = 'COLLECTION'
_m.solver = 'FAST'
ob_subtract_blob_001.location = (-3.77, -20.4, 10.74)
ob_subtract_blob_001.rotation_euler = (-0.00379, -0.1353, 0.03821)
ob_subtract_blob_001.hide_render = True
_m = ob_subtract_blob_001.modifiers.new('GeometryNodes', 'NODES')
_m.node_group = ng_geometry_nodes
_gi = [s.identifier for s in ng_geometry_nodes.interface.items_tree if s.item_type == 'SOCKET' and s.in_out == 'INPUT']
_m[_gi[1]] = 100  # Amount
_m[_gi[2]] = (-8.71, -4.96, -12.84)  # Min
_m[_gi[3]] = (11.19, 40.54, 2.26)  # Max
_m[_gi[4]] = 18312  # SeedX
_m[_gi[5]] = 25771  # SeedY
_m[_gi[6]] = 63338  # SeedZ

# ---- collection membership
scene.collection.objects.link(ob_floor)
scene.collection.objects.link(ob_front)
col_collection.objects.link(ob_light)
col_collection.objects.link(ob_camera)
col_collection.objects.link(ob_45guide)
col_collection.objects.link(ob_45guide_001)
col_collection.objects.link(ob_sun)
col_base.objects.link(ob_4th)
col_base.objects.link(ob_3rd)
col_base.objects.link(ob_2nd)
col_base.objects.link(ob_1st)
col_toptriangle.objects.link(ob_bricks)
col_toptriangle.objects.link(ob_trianglebricks)
col_toptriangle.objects.link(ob_inset)
col_topflat.objects.link(ob_flats_above_pillars)
col_topflat.objects.link(ob_flats_above_pillars_inset)
col_topflat.objects.link(ob_cylinder)
col_pillar.objects.link(ob_pillar)
col_pillar.objects.link(ob_pillar_001)
col_subract_blobs.objects.link(ob_subtract_blob_001)

# ---- scene / render settings (as saved in the file)
scene.camera = ob_camera
scene.frame_start = 1; scene.frame_end = 250; scene.frame_set(1)
scene.render.engine = 'CYCLES'
scene.cycles.use_denoising = False
scene.cycles.sampling_pattern = 'TABULATED_SOBOL'
scene.cycles.use_light_tree = False
scene.view_settings.view_transform = 'Filmic'
bpy.context.view_layer.update()
